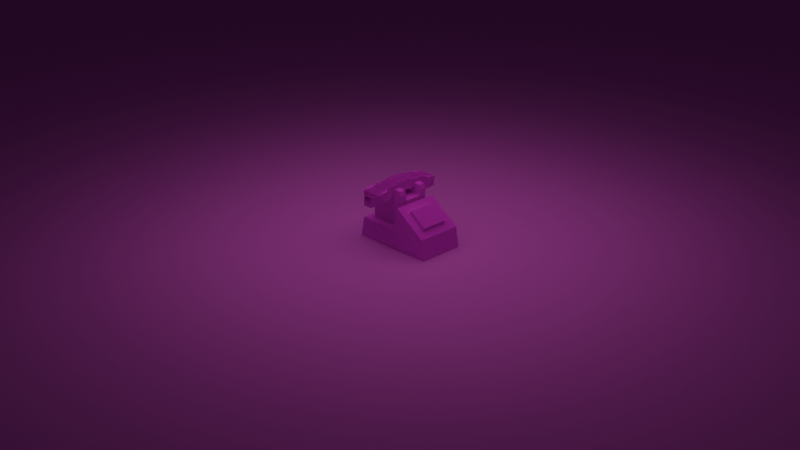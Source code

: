 # Source: phone.blend  (saved by Blender 4.3.34; exported with 4.5.12 LTS)
import bpy
from mathutils import Matrix  # noqa: F401  (used for matrix-valued properties, if any)

bpy.ops.wm.read_factory_settings(use_empty=True)
scene = bpy.context.scene
scene.name = 'Scene'

# ---- collections
col_collection = bpy.data.collections.new('Collection'); scene.collection.children.link(col_collection)
col_collection_2 = bpy.data.collections.new('Collection 2'); scene.collection.children.link(col_collection_2)
col_collection_2.hide_render = True

# ---- images (referenced by path relative to the original .blend; pixels are not part of the script)
import os
ASSET_DIR = os.environ.get("B2B_ASSET_DIR", "")  # directory of the original .blend (textures are referenced by path, not embedded)
HERE = os.path.dirname(os.path.abspath(__file__))  # packed textures are extracted next to this script under _unpacked/

def load_image(name, relpath, width, height, colorspace="sRGB"):
    """Load a texture the original file referenced (path relative to the .blend, or extracted next to this script)."""
    p = next((c for c in (os.path.join(HERE, relpath), os.path.join(ASSET_DIR, relpath)) if relpath and os.path.exists(c)), "")
    if p:
        img = bpy.data.images.load(p, check_existing=True)
        img.name = name
    else:  # same state as the original file: an image datablock whose file is absent (Cycles renders it pink)
        img = bpy.data.images.new(name, width, height)
        img.source = "FILE"
        img.filepath = "//" + (relpath or name)
    img.colorspace_settings.name = colorspace
    return img
img_phone_low_color_png = load_image('phone low color.png', 'assets/low res/phone low color.png', 1024, 1024, 'sRGB')
img_cemet_floor_png = load_image('cemet floor.png', 'assets/low res/cemet floor.png', 1024, 1024, 'sRGB')

# ---- materials (node trees are filled in below, after node groups)
mat_low_color = bpy.data.materials.new('low color')
mat_floor = bpy.data.materials.new('floor')

# ---- material node trees
mat_low_color.use_nodes = True; mat_low_color.node_tree.nodes.clear()
_N = mat_low_color.node_tree.nodes; _L = mat_low_color.node_tree.links
n0 = _N.new('ShaderNodeBsdfPrincipled'); n0.name = 'Principled BSDF'; n0.location = (10, 300)
n0.inputs[2].default_value = 1.0
n0.inputs[13].default_value = 0.0
n1 = _N.new('ShaderNodeOutputMaterial'); n1.name = 'Material Output'; n1.location = (300, 300)
n2 = _N.new('ShaderNodeTexImage'); n2.name = 'Image Texture'; n2.location = (-280, 275)
n2.image = img_phone_low_color_png
n2.interpolation = 'Closest'
_L.new(n0.outputs[0], n1.inputs[0])
_L.new(n2.outputs[0], n0.inputs[0])
n1.is_active_output = True
mat_floor.use_nodes = True; mat_floor.node_tree.nodes.clear()
_N = mat_floor.node_tree.nodes; _L = mat_floor.node_tree.links
n0 = _N.new('ShaderNodeBsdfPrincipled'); n0.name = 'Principled BSDF'; n0.location = (174, 308)
n0.inputs[2].default_value = 1.0
n0.inputs[13].default_value = 0.0
n1 = _N.new('ShaderNodeOutputMaterial'); n1.name = 'Material Output'; n1.location = (620, 279)
n2 = _N.new('ShaderNodeTexImage'); n2.name = 'Image Texture'; n2.location = (-433, 262)
n2.image = img_cemet_floor_png
n2.interpolation = 'Closest'
n3 = _N.new('ShaderNodeBrightContrast'); n3.name = 'Brightness/Contrast'; n3.location = (-115, 270)
n3.inputs[2].default_value = -0.2
_L.new(n0.outputs[0], n1.inputs[0])
_L.new(n3.outputs[0], n0.inputs[0])
_L.new(n2.outputs[0], n3.inputs[0])
n1.is_active_output = True

# ---- world
world_world = bpy.data.worlds.new('World'); scene.world = world_world
world_world.use_nodes = True; world_world.node_tree.nodes.clear()
_N = world_world.node_tree.nodes; _L = world_world.node_tree.links
n0 = _N.new('ShaderNodeOutputWorld'); n0.name = 'World Output'; n0.location = (300, 300)
n1 = _N.new('ShaderNodeBackground'); n1.name = 'Background'; n1.location = (10, 300)
n1.inputs[0].default_value = (0.05088, 0.05088, 0.05088, 1.0)
n1.inputs[1].default_value = 0.5
_L.new(n1.outputs[0], n0.inputs[0])
n0.is_active_output = True
world_world.color = (0.05088, 0.05088, 0.05088)
world_world.sun_shadow_jitter_overblur = 0.0

# ---- cameras
cam_camera = bpy.data.cameras.new('Camera')
cam_camera.clip_end = 100.0
cam_camera.ortho_scale = 7.314

# ---- lights
light_area_001 = bpy.data.lights.new('Area.001', 'AREA')
light_area_001.color = (1.0, 0.9116, 0.7796)
light_area_001.size = 2.52
light_area_001.size_y = 1.0
light_area_002 = bpy.data.lights.new('Area.002', 'SPOT')
light_area_002.color = (1.0, 0.7671, 0.4196)
light_area_002.energy = 25.0

# ---- meshes
me_cube_001 = bpy.data.meshes.new('Cube.001')
me_cube_001.from_pydata([(-1.0, -1.0, -1.0), (-1.0, -1.0, 1.0), (-1.0, 1.0, -1.0), (-1.0, 1.0, 1.0), (1.0, -1.0, -1.0), (1.0, -0.6367, 0.8077), (1.0, 1.0, -1.0), (1.0, 0.6725, 0.808), (-1.0, -0.7706, 0.5155), (-1.0, 0.7662, 0.5155), (1.0, 0.7662, 0.5155), (1.0, -0.7706, 0.5155), (-0.216, 1.0, 0.245), (0.216, 1.0, 0.245), (0.2419, -1.0, 0.2719), (-0.2419, -1.0, 0.2719), (-1.0, -1.0, 0.6312), (-1.0, 1.0, 0.6312), (1.0, 0.6725, 0.7168), (1.0, -0.6367, 0.7223), (-0.216, 1.0, 0.03416), (0.216, 1.0, 0.03416), (0.2419, -1.0, 0.09743), (-0.2419, -1.0, 0.09743), (-1.0, 1.0, 0.3356), (1.0, 1.0, 0.3356), (-1.0, 1.0, -0.1981), (1.0, 1.0, -0.1981), (-0.216, 1.657, 0.245), (0.216, 1.657, 0.245), (-0.216, 1.657, 0.03416), (0.216, 1.657, 0.03416), (-1.0, -1.0, -0.1981), (-1.0, -1.0, 0.3356), (1.0, -1.0, 0.3356), (1.0, -1.0, -0.1981), (-0.2419, -1.549, 0.09743), (-0.2419, -1.549, 0.2719), (0.2419, -1.549, 0.2719), (0.2419, -1.549, 0.09743), (-1.0, 0.3259, -1.0), (-1.0, 0.3259, 1.0), (1.0, 0.3259, -1.0), (1.0, 0.4025, 0.808), (1.0, 0.2483, 0.5155), (-1.0, 0.2483, 0.5155), (-1.0, 0.3259, 0.3356), (1.0, 0.3259, 0.3356), (1.0, 0.4025, 0.7168), (-1.0, 0.3259, 0.6312), (1.0, 0.3259, -0.1981), (-1.0, 0.3259, -0.1981), (-1.0, -0.3167, -1.0), (1.0, -0.3986, 0.8077), (1.0, -0.2455, 0.5155), (1.0, -0.3167, 0.3356), (1.0, -0.3986, 0.7223), (1.0, -0.3167, -0.1981), (-1.0, -0.3167, 1.0), (1.0, -0.3167, -1.0), (-1.0, -0.2455, 0.5155), (-1.0, -0.3167, 0.3356), (-1.0, -0.3167, 0.6312), (-1.0, -0.3167, -0.1981), (1.0, -0.3167, -0.5869), (1.0, 0.3259, -0.5869), (-1.0, 0.3259, -0.5869), (-1.0, -0.3167, -0.5869), (1.0, -0.1758, 0.7616), (1.0, -1.0, 1.0), (1.0, -1.0, 0.6312), (1.0, -0.1758, 0.6746), (1.058, -0.3986, 0.8077), (1.058, -0.6367, 0.8077), (1.058, -0.6367, 0.7223), (1.058, -0.3986, 0.7223), (1.0, 1.0, 1.0), (1.0, 1.0, 0.6312), (1.0, 0.185, 0.775), (1.0, 0.185, 0.688), (1.052, 0.6725, 0.808), (1.052, 0.6725, 0.7168), (1.052, 0.4025, 0.808), (1.052, 0.4025, 0.7168), (1.0, 0.3259, 1.0), (1.0, 0.3259, 0.6312), (1.0, -0.3167, 1.0), (1.0, -0.3167, 0.6312), (1.202, 0.185, 0.775), (1.202, 0.185, 0.688), (1.202, -0.1758, 0.7616), (1.202, -0.1758, 0.6746), (-1.0, -0.03433, 1.0), (-1.0, -0.02856, 0.5155), (-1.0, -0.03433, 0.3356), (-1.0, -0.03433, 0.6312), (-1.0, -0.03433, -0.1981), (1.0, -0.03433, 1.0), (1.0, -0.02856, 0.5155), (1.0, -0.03433, 0.3356), (1.0, -0.03433, 0.6312), (1.0, -0.03433, -0.1981), (1.0, -0.03433, -0.5869), (-1.0, -0.03433, -0.5869), (1.0, -0.01725, 0.7309), (1.0, -0.01725, 0.6439), (1.202, -0.01725, 0.7309), (1.202, -0.01725, 0.6439)], [], [(49, 41, 3, 17), (17, 3, 76, 77), (56, 53, 72, 75), (70, 69, 1, 16), (52, 59, 4, 0), (86, 58, 1, 69), (34, 11, 8, 33), (55, 54, 11, 34), (24, 9, 10, 25), (46, 45, 9, 24), (51, 46, 24, 26), (21, 20, 30, 31), (57, 55, 34, 35), (22, 14, 38, 39), (11, 70, 16, 8), (54, 87, 70, 11), (9, 17, 77, 10), (45, 49, 17, 9), (4, 35, 32, 0), (59, 57, 35, 4), (2, 26, 27, 6), (40, 51, 26, 2), (13, 12, 24, 25), (12, 20, 26, 24), (21, 13, 25, 27), (20, 21, 27, 26), (30, 28, 29, 31), (20, 12, 28, 30), (13, 21, 31, 29), (12, 13, 29, 28), (23, 15, 33, 32), (15, 14, 34, 33), (14, 22, 35, 34), (22, 23, 32, 35), (39, 38, 37, 36), (15, 23, 36, 37), (23, 22, 39, 36), (14, 15, 37, 38), (96, 51, 66, 103), (6, 27, 50, 42), (93, 95, 49, 45), (10, 77, 85, 44), (27, 25, 47, 50), (96, 94, 46, 51), (94, 93, 45, 46), (25, 10, 44, 47), (76, 3, 41, 84), (2, 6, 42, 40), (18, 7, 80, 81), (95, 92, 41, 49), (16, 1, 58, 62), (33, 8, 60, 61), (32, 33, 61, 63), (8, 16, 62, 60), (0, 32, 63, 52), (98, 100, 87, 54), (101, 99, 55, 57), (99, 98, 54, 55), (97, 92, 58, 86), (40, 42, 65, 66), (105, 79, 89, 107), (103, 102, 64, 67), (59, 52, 67, 64), (101, 57, 64, 102), (5, 53, 86, 69), (19, 5, 69, 70), (56, 19, 70, 87), (53, 56, 87, 86), (75, 72, 73, 74), (5, 19, 74, 73), (19, 56, 75, 74), (53, 5, 73, 72), (7, 18, 77, 76), (43, 7, 76, 84), (18, 48, 85, 77), (48, 43, 84, 85), (81, 80, 82, 83), (43, 48, 83, 82), (7, 43, 82, 80), (48, 18, 81, 83), (78, 79, 85, 84), (104, 78, 84, 97), (105, 71, 87, 100), (71, 68, 86, 87), (107, 106, 90, 91), (79, 78, 88, 89), (68, 71, 91, 90), (104, 68, 90, 106), (78, 104, 106, 88), (89, 88, 106, 107), (79, 105, 100, 85), (68, 104, 97, 86), (50, 101, 102, 65), (66, 65, 102, 103), (71, 105, 107, 91), (84, 41, 92, 97), (47, 44, 98, 99), (50, 47, 99, 101), (44, 85, 100, 98), (62, 58, 92, 95), (61, 60, 93, 94), (63, 61, 94, 96), (60, 62, 95, 93), (63, 96, 103, 67)])
_uv = me_cube_001.uv_layers.new(name='UVMap')
_uv.uv.foreach_set('vector', [0.5789, 0.1657, 0.625, 0.1657, 0.625, 0.25, 0.5789, 0.25, 0.5789, 0.25, 0.625, 0.25, 0.625, 0.5, 0.5789, 0.5, 0.597, 0.6827, 0.6069, 0.6827, 0.6069, 0.6827, 0.597, 0.6827, 0.5789, 0.75, 0.625, 0.75, 0.625, 1.0, 0.5789, 1.0, 0.125, 0.6646, 0.375, 0.6646, 0.375, 0.75, 0.125, 0.75, 0.625, 0.6646, 0.875, 0.6646, 0.875, 0.75, 0.625, 0.75, 0.542, 0.75, 0.5644, 0.75, 0.5644, 1.0, 0.542, 1.0, 0.542, 0.6646, 0.5644, 0.6646, 0.5644, 0.75, 0.542, 0.75, 0.542, 0.25, 0.5644, 0.25, 0.5644, 0.5, 0.542, 0.5, 0.542, 0.1657, 0.5644, 0.1657, 0.5644, 0.25, 0.542, 0.25, 0.4752, 0.1657, 0.542, 0.1657, 0.542, 0.25, 0.4752, 0.25, 0.4954, 0.4798, 0.4954, 0.2702, 0.4954, 0.2702, 0.4954, 0.4798, 0.4752, 0.6646, 0.542, 0.6646, 0.542, 0.75, 0.4752, 0.75, 0.4977, 0.7725, 0.5195, 0.7725, 0.5195, 0.7725, 0.4977, 0.7725, 0.5644, 0.75, 0.5789, 0.75, 0.5789, 1.0, 0.5644, 1.0, 0.5644, 0.6646, 0.5789, 0.6646, 0.5789, 0.75, 0.5644, 0.75, 0.5644, 0.25, 0.5789, 0.25, 0.5789, 0.5, 0.5644, 0.5, 0.5644, 0.1657, 0.5789, 0.1657, 0.5789, 0.25, 0.5644, 0.25, 0.375, 0.75, 0.4752, 0.75, 0.4752, 1.0, 0.375, 1.0, 0.375, 0.6646, 0.4752, 0.6646, 0.4752, 0.75, 0.375, 0.75, 0.375, 0.25, 0.4752, 0.25, 0.4752, 0.5, 0.375, 0.5, 0.375, 0.1657, 0.4752, 0.1657, 0.4752, 0.25, 0.375, 0.25, 0.5218, 0.4798, 0.5218, 0.2702, 0.542, 0.25, 0.542, 0.5, 0.5218, 0.2702, 0.4954, 0.2702, 0.4752, 0.25, 0.542, 0.25, 0.4954, 0.4798, 0.5218, 0.4798, 0.542, 0.5, 0.4752, 0.5, 0.4954, 0.2702, 0.4954, 0.4798, 0.4752, 0.5, 0.4752, 0.25, 0.4954, 0.2702, 0.5218, 0.2702, 0.5218, 0.4798, 0.4954, 0.4798, 0.4954, 0.2702, 0.5218, 0.2702, 0.5218, 0.2702, 0.4954, 0.2702, 0.5218, 0.4798, 0.4954, 0.4798, 0.4954, 0.4798, 0.5218, 0.4798, 0.5218, 0.2702, 0.5218, 0.4798, 0.5218, 0.4798, 0.5218, 0.2702, 0.4977, 0.9775, 0.5195, 0.9775, 0.542, 1.0, 0.4752, 1.0, 0.5195, 0.9775, 0.5195, 0.7725, 0.542, 0.75, 0.542, 1.0, 0.5195, 0.7725, 0.4977, 0.7725, 0.4752, 0.75, 0.542, 0.75, 0.4977, 0.7725, 0.4977, 0.9775, 0.4752, 1.0, 0.4752, 0.75, 0.4977, 0.7725, 0.5195, 0.7725, 0.5195, 0.9775, 0.4977, 0.9775, 0.5195, 0.9775, 0.4977, 0.9775, 0.4977, 0.9775, 0.5195, 0.9775, 0.4977, 0.9775, 0.4977, 0.7725, 0.4977, 0.7725, 0.4977, 0.9775, 0.5195, 0.7725, 0.5195, 0.9775, 0.5195, 0.9775, 0.5195, 0.7725, 0.4752, 0.1207, 0.4752, 0.1657, 0.125, 0.5843, 0.125, 0.6293, 0.375, 0.5, 0.4752, 0.5, 0.4752, 0.5843, 0.375, 0.5843, 0.5644, 0.1207, 0.5789, 0.1207, 0.5789, 0.1657, 0.5644, 0.1657, 0.5644, 0.5, 0.5789, 0.5, 0.5789, 0.5843, 0.5644, 0.5843, 0.4752, 0.5, 0.542, 0.5, 0.542, 0.5843, 0.4752, 0.5843, 0.4752, 0.1207, 0.542, 0.1207, 0.542, 0.1657, 0.4752, 0.1657, 0.542, 0.1207, 0.5644, 0.1207, 0.5644, 0.1657, 0.542, 0.1657, 0.542, 0.5, 0.5644, 0.5, 0.5644, 0.5843, 0.542, 0.5843, 0.625, 0.5, 0.875, 0.5, 0.875, 0.5843, 0.625, 0.5843, 0.125, 0.5, 0.375, 0.5, 0.375, 0.5843, 0.125, 0.5843, 0.5939, 0.515, 0.61, 0.515, 0.61, 0.515, 0.5939, 0.515, 0.5789, 0.1207, 0.625, 0.1207, 0.625, 0.1657, 0.5789, 0.1657, 0.5789, 0.0, 0.625, 0.0, 0.625, 0.08541, 0.5789, 0.08541, 0.542, 0.0, 0.5644, 0.0, 0.5644, 0.08541, 0.542, 0.08541, 0.4752, 0.0, 0.542, 0.0, 0.542, 0.08541, 0.4752, 0.08541, 0.5644, 0.0, 0.5789, 0.0, 0.5789, 0.08541, 0.5644, 0.08541, 0.375, 0.0, 0.4752, 0.0, 0.4752, 0.08541, 0.375, 0.08541, 0.5644, 0.6293, 0.5789, 0.6293, 0.5789, 0.6646, 0.5644, 0.6646, 0.4752, 0.6293, 0.542, 0.6293, 0.542, 0.6646, 0.4752, 0.6646, 0.542, 0.6293, 0.5644, 0.6293, 0.5644, 0.6646, 0.542, 0.6646, 0.625, 0.6293, 0.875, 0.6293, 0.875, 0.6646, 0.625, 0.6646, 0.125, 0.5843, 0.375, 0.5843, 0.375, 0.5843, 0.125, 0.5843, 0.5965, 0.6272, 0.5965, 0.6019, 0.5965, 0.6019, 0.5965, 0.6272, 0.125, 0.6293, 0.375, 0.6293, 0.375, 0.6646, 0.125, 0.6646, 0.375, 0.6646, 0.125, 0.6646, 0.125, 0.6646, 0.375, 0.6646, 0.4752, 0.6293, 0.4752, 0.6646, 0.375, 0.6646, 0.375, 0.6293, 0.6069, 0.7319, 0.6069, 0.6827, 0.625, 0.6646, 0.625, 0.75, 0.597, 0.7319, 0.6069, 0.7319, 0.625, 0.75, 0.5789, 0.75, 0.597, 0.6827, 0.597, 0.7319, 0.5789, 0.75, 0.5789, 0.6646, 0.6069, 0.6827, 0.597, 0.6827, 0.5789, 0.6646, 0.625, 0.6646, 0.597, 0.6827, 0.6069, 0.6827, 0.6069, 0.7319, 0.597, 0.7319, 0.6069, 0.7319, 0.597, 0.7319, 0.597, 0.7319, 0.6069, 0.7319, 0.597, 0.7319, 0.597, 0.6827, 0.597, 0.6827, 0.597, 0.7319, 0.6069, 0.6827, 0.6069, 0.7319, 0.6069, 0.7319, 0.6069, 0.6827, 0.61, 0.515, 0.5939, 0.515, 0.5789, 0.5, 0.625, 0.5, 0.61, 0.5693, 0.61, 0.515, 0.625, 0.5, 0.625, 0.5843, 0.5939, 0.515, 0.5939, 0.5693, 0.5789, 0.5843, 0.5789, 0.5, 0.5939, 0.5693, 0.61, 0.5693, 0.625, 0.5843, 0.5789, 0.5843, 0.5939, 0.515, 0.61, 0.515, 0.61, 0.5693, 0.5939, 0.5693, 0.61, 0.5693, 0.5939, 0.5693, 0.5939, 0.5693, 0.61, 0.5693, 0.61, 0.515, 0.61, 0.5693, 0.61, 0.5693, 0.61, 0.515, 0.5939, 0.5693, 0.5939, 0.515, 0.5939, 0.515, 0.5939, 0.5693, 0.6074, 0.6019, 0.5965, 0.6019, 0.5789, 0.5843, 0.625, 0.5843, 0.6074, 0.6272, 0.6074, 0.6019, 0.625, 0.5843, 0.625, 0.6293, 0.5965, 0.6272, 0.5965, 0.647, 0.5789, 0.6646, 0.5789, 0.6293, 0.5965, 0.647, 0.6074, 0.647, 0.625, 0.6646, 0.5789, 0.6646, 0.5965, 0.6272, 0.6074, 0.6272, 0.6074, 0.647, 0.5965, 0.647, 0.5965, 0.6019, 0.6074, 0.6019, 0.6074, 0.6019, 0.5965, 0.6019, 0.6074, 0.647, 0.5965, 0.647, 0.5965, 0.647, 0.6074, 0.647, 0.6074, 0.6272, 0.6074, 0.647, 0.6074, 0.647, 0.6074, 0.6272, 0.6074, 0.6019, 0.6074, 0.6272, 0.6074, 0.6272, 0.6074, 0.6019, 0.5965, 0.6019, 0.6074, 0.6019, 0.6074, 0.6272, 0.5965, 0.6272, 0.5965, 0.6019, 0.5965, 0.6272, 0.5789, 0.6293, 0.5789, 0.5843, 0.6074, 0.647, 0.6074, 0.6272, 0.625, 0.6293, 0.625, 0.6646, 0.4752, 0.5843, 0.4752, 0.6293, 0.375, 0.6293, 0.375, 0.5843, 0.125, 0.5843, 0.375, 0.5843, 0.375, 0.6293, 0.125, 0.6293, 0.5965, 0.647, 0.5965, 0.6272, 0.5965, 0.6272, 0.5965, 0.647, 0.625, 0.5843, 0.875, 0.5843, 0.875, 0.6293, 0.625, 0.6293, 0.542, 0.5843, 0.5644, 0.5843, 0.5644, 0.6293, 0.542, 0.6293, 0.4752, 0.5843, 0.542, 0.5843, 0.542, 0.6293, 0.4752, 0.6293, 0.5644, 0.5843, 0.5789, 0.5843, 0.5789, 0.6293, 0.5644, 0.6293, 0.5789, 0.08541, 0.625, 0.08541, 0.625, 0.1207, 0.5789, 0.1207, 0.542, 0.08541, 0.5644, 0.08541, 0.5644, 0.1207, 0.542, 0.1207, 0.4752, 0.08541, 0.542, 0.08541, 0.542, 0.1207, 0.4752, 0.1207, 0.5644, 0.08541, 0.5789, 0.08541, 0.5789, 0.1207, 0.5644, 0.1207, 0.4752, 0.08541, 0.4752, 0.1207, 0.125, 0.6293, 0.125, 0.6646])
me_cube_001.update()
me_cube = bpy.data.meshes.new('Cube')
me_cube.from_pydata([(-0.04443, 0.2401, -0.05287), (-0.06374, 0.2401, 0.01732), (0.04444, 0.2401, -0.05287), (0.06375, 0.2401, 0.01732), (-0.05811, 0.0, -0.00903), (-0.05811, 0.0, 0.05231), (0.05812, 0.0, -0.00903), (0.05812, 0.0, 0.05231), (-0.04947, 0.1518, 0.03548), (0.04948, 0.1518, -0.05173), (-0.04947, 0.1518, -0.05173), (0.04948, 0.1518, 0.03548), (-0.07144, 0.1758, 0.02857), (0.04811, 0.1758, -0.04293), (-0.07144, 0.1758, -0.04293), (0.04811, 0.1758, 0.02857), (-0.02911, 0.2683, -0.06028), (0.02912, 0.2683, -0.06028), (-0.05162, 0.1141, -0.0219), (0.05163, 0.1141, 0.03966), (-0.05162, 0.1141, 0.03966), (0.05163, 0.1141, -0.0219), (-0.02911, 0.2683, -0.0318), (-0.0336, 0.26, -0.002334), (0.02912, 0.2683, -0.0318), (0.03361, 0.26, -0.002334), (0.04443, 0.2401, -0.05287), (0.06374, 0.2401, 0.01732), (-0.04444, 0.2401, -0.05287), (-0.06375, 0.2401, 0.01732), (0.05811, 0.0, -0.00903), (0.05811, 0.0, 0.05231), (-0.05812, 0.0, -0.00903), (-0.05812, 0.0, 0.05231), (0.04947, 0.1518, 0.03548), (-0.04948, 0.1518, -0.05173), (0.04947, 0.1518, -0.05173), (-0.04948, 0.1518, 0.03548), (0.07144, 0.1758, 0.02857), (-0.04811, 0.1758, -0.04293), (0.07144, 0.1758, -0.04293), (-0.04811, 0.1758, 0.02857), (0.02911, 0.2683, -0.06028), (-0.02912, 0.2683, -0.06028), (0.05162, 0.1141, -0.0219), (-0.05163, 0.1141, 0.03966), (0.05162, 0.1141, 0.03966), (-0.05163, 0.1141, -0.0219), (0.02911, 0.2683, -0.0318), (0.0336, 0.26, -0.002334), (-0.02912, 0.2683, -0.0318), (-0.03361, 0.26, -0.002334), (-0.04443, -0.2401, -0.05287), (-0.06374, -0.2401, 0.01732), (0.04444, -0.2401, -0.05287), (0.06375, -0.2401, 0.01732), (-0.04947, -0.1518, 0.03548), (0.04948, -0.1518, -0.05173), (-0.04947, -0.1518, -0.05173), (0.04948, -0.1518, 0.03548), (-0.07144, -0.1758, 0.02857), (0.04811, -0.1758, -0.04293), (-0.07144, -0.1758, -0.04293), (0.04811, -0.1758, 0.02857), (-0.02911, -0.2683, -0.06028), (0.02912, -0.2683, -0.06028), (-0.05162, -0.1141, -0.0219), (0.05163, -0.1141, 0.03966), (-0.05162, -0.1141, 0.03966), (0.05163, -0.1141, -0.0219), (-0.02911, -0.2683, -0.0318), (-0.0336, -0.26, -0.002334), (0.02912, -0.2683, -0.0318), (0.03361, -0.26, -0.002334), (0.04443, -0.2401, -0.05287), (0.06374, -0.2401, 0.01732), (-0.04444, -0.2401, -0.05287), (-0.06375, -0.2401, 0.01732), (0.04947, -0.1518, 0.03548), (-0.04948, -0.1518, -0.05173), (0.04947, -0.1518, -0.05173), (-0.04948, -0.1518, 0.03548), (0.07144, -0.1758, 0.02857), (-0.04811, -0.1758, -0.04293), (0.07144, -0.1758, -0.04293), (-0.04811, -0.1758, 0.02857), (0.02911, -0.2683, -0.06028), (-0.02912, -0.2683, -0.06028), (0.05162, -0.1141, -0.0219), (-0.05163, -0.1141, 0.03966), (0.05162, -0.1141, 0.03966), (-0.05163, -0.1141, -0.0219), (0.02911, -0.2683, -0.0318), (0.0336, -0.26, -0.002334), (-0.02912, -0.2683, -0.0318), (-0.03361, -0.26, -0.002334), (0.0, 0.0, -0.2516), (0.0, 0.1025, -0.2516), (0.0, 0.1025, -0.04843), (0.1152, 0.0, -0.2516), (0.1152, 0.0, -0.04843), (0.1152, 0.1025, -0.2516), (0.1152, 0.1025, -0.04843), (0.0, 0.05924, -0.2516), (0.0, 0.05924, -0.04843), (0.1152, 0.05924, -0.2516), (0.1152, 0.05924, -0.04843), (0.0, 0.05924, -0.02411), (0.0, 0.1025, -0.02411), (0.1152, 0.1025, -0.02411), (0.1152, 0.05924, -0.02411), (0.06276, 0.1025, -0.2516), (0.06276, 0.0, -0.2516), (0.06276, 0.1025, -0.04843), (0.06276, 0.05924, -0.04843), (0.06276, 0.05924, -0.2516), (0.06276, 0.1025, -0.02411), (0.06276, 0.05924, -0.02411), (0.06276, 0.1025, 0.02145), (0.06276, 0.05924, 0.02145), (0.07192, 0.1025, 0.02145), (0.1152, 0.1025, -0.01009), (0.1025, 0.1025, 0.01514), (0.1152, 0.05924, -0.01009), (0.07192, 0.05924, 0.02145), (0.1025, 0.05924, 0.01514), (-0.1152, 0.0, -0.2516), (-0.1152, 0.0, -0.04843), (-0.1152, 0.1025, -0.2516), (-0.1152, 0.1025, -0.04843), (-0.1152, 0.05924, -0.2516), (-0.1152, 0.05924, -0.04843), (-0.1152, 0.1025, -0.02411), (-0.1152, 0.05924, -0.02411), (-0.06276, 0.1025, -0.2516), (-0.06276, 0.0, -0.2516), (-0.06276, 0.1025, -0.04843), (-0.06276, 0.05924, -0.04843), (-0.06276, 0.05924, -0.2516), (-0.06276, 0.1025, -0.02411), (-0.06276, 0.05924, -0.02411), (-0.06276, 0.1025, 0.02145), (-0.06276, 0.05924, 0.02145), (-0.07192, 0.1025, 0.02145), (-0.1152, 0.1025, -0.01009), (-0.1025, 0.1025, 0.01514), (-0.1152, 0.05924, -0.01009), (-0.07192, 0.05924, 0.02145), (-0.1025, 0.05924, 0.01514), (0.0, -0.1025, -0.2516), (0.0, -0.1025, -0.04843), (0.1152, -0.1025, -0.2516), (0.1152, -0.1025, -0.04843), (0.0, -0.05924, -0.2516), (0.0, -0.05924, -0.04843), (0.1152, -0.05924, -0.2516), (0.1152, -0.05924, -0.04843), (0.0, -0.05924, -0.02411), (0.0, -0.1025, -0.02411), (0.1152, -0.1025, -0.02411), (0.1152, -0.05924, -0.02411), (0.06276, -0.1025, -0.2516), (0.06276, -0.1025, -0.04843), (0.06276, -0.05924, -0.04843), (0.06276, -0.05924, -0.2516), (0.06276, -0.1025, -0.02411), (0.06276, -0.05924, -0.02411), (0.06276, -0.1025, 0.02145), (0.06276, -0.05924, 0.02145), (0.07192, -0.1025, 0.02145), (0.1152, -0.1025, -0.01009), (0.1025, -0.1025, 0.01514), (0.1152, -0.05924, -0.01009), (0.07192, -0.05924, 0.02145), (0.1025, -0.05924, 0.01514), (-0.1152, -0.1025, -0.2516), (-0.1152, -0.1025, -0.04843), (-0.1152, -0.05924, -0.2516), (-0.1152, -0.05924, -0.04843), (-0.1152, -0.1025, -0.02411), (-0.1152, -0.05924, -0.02411), (-0.06276, -0.1025, -0.2516), (-0.06276, -0.1025, -0.04843), (-0.06276, -0.05924, -0.04843), (-0.06276, -0.05924, -0.2516), (-0.06276, -0.1025, -0.02411), (-0.06276, -0.05924, -0.02411), (-0.06276, -0.1025, 0.02145), (-0.06276, -0.05924, 0.02145), (-0.07192, -0.1025, 0.02145), (-0.1152, -0.1025, -0.01009), (-0.1025, -0.1025, 0.01514), (-0.1152, -0.05924, -0.01009), (-0.07192, -0.05924, 0.02145), (-0.1025, -0.05924, 0.01514), (-0.1877, -0.1488, -0.339), (-0.1619, -0.1488, -0.2118), (-0.1877, 0.1488, -0.339), (-0.1619, 0.1488, -0.2118), (0.3544, -0.1488, -0.339), (0.2857, -0.09193, -0.1797), (0.3544, 0.1488, -0.339), (0.2857, 0.09193, -0.1797), (0.1173, 0.1569, -0.339), (0.09708, 0.1569, -0.2118), (0.1173, -0.1569, -0.339), (0.09708, -0.1569, -0.2118), (0.1782, 0.09193, -0.09796), (0.1782, -0.09193, -0.09796), (0.3335, 0.1488, -0.2118), (0.3335, -0.1488, -0.2118), (0.1304, 0.1488, -0.06581), (0.1304, -0.1488, -0.06581), (0.2991, 0.09193, -0.162), (0.2991, -0.09193, -0.162), (0.1916, 0.09193, -0.08034), (0.1916, -0.09193, -0.08034), (0.0, 0.0, -0.04843), (0.1152, 0.0, -0.04843), (0.0, 0.05924, -0.04843), (0.1152, 0.05924, -0.04843), (0.06276, 0.0, -0.04843), (0.06276, 0.05924, -0.04843), (-0.1152, 0.0, -0.04843), (-0.1152, 0.05924, -0.04843), (-0.06276, 0.0, -0.04843), (-0.06276, 0.05924, -0.04843), (0.0, -0.05924, -0.04843), (0.1152, -0.05924, -0.04843), (0.06276, -0.05924, -0.04843), (-0.1152, -0.05924, -0.04843), (-0.06276, -0.05924, -0.04843)], [], [(14, 12, 1, 0), (19, 20, 5, 7), (18, 21, 6, 4), (21, 19, 7, 6), (13, 15, 11, 9), (14, 13, 9, 10), (15, 12, 8, 11), (18, 20, 8, 10), (3, 1, 12, 15), (0, 2, 13, 14), (2, 3, 15, 13), (10, 8, 12, 14), (2, 0, 16, 17), (1, 3, 25, 23), (4, 5, 20, 18), (9, 11, 19, 21), (10, 9, 21, 18), (11, 8, 20, 19), (16, 22, 24, 17), (1, 23, 22, 16, 0), (40, 26, 27, 38), (45, 33, 31, 46), (44, 30, 32, 47), (47, 32, 33, 45), (39, 35, 37, 41), (40, 36, 35, 39), (41, 37, 34, 38), (44, 36, 34, 46), (29, 41, 38, 27), (26, 40, 39, 28), (28, 39, 41, 29), (36, 40, 38, 34), (28, 43, 42, 26), (27, 49, 51, 29), (30, 44, 46, 31), (35, 47, 45, 37), (36, 44, 47, 35), (37, 45, 46, 34), (49, 48, 50, 51), (27, 26, 42, 48, 49), (62, 52, 53, 60), (67, 7, 5, 68), (66, 4, 6, 69), (69, 6, 7, 67), (61, 57, 59, 63), (62, 58, 57, 61), (63, 59, 56, 60), (66, 58, 56, 68), (55, 63, 60, 53), (52, 62, 61, 54), (54, 61, 63, 55), (58, 62, 60, 56), (54, 65, 64, 52), (53, 71, 73, 55), (4, 66, 68, 5), (57, 69, 67, 59), (58, 66, 69, 57), (59, 67, 68, 56), (71, 70, 72, 73), (64, 65, 72, 70), (53, 52, 64, 70, 71), (84, 82, 75, 74), (89, 90, 31, 33), (88, 91, 32, 30), (91, 89, 33, 32), (83, 85, 81, 79), (84, 83, 79, 80), (85, 82, 78, 81), (88, 90, 78, 80), (77, 75, 82, 85), (74, 76, 83, 84), (76, 77, 85, 83), (80, 78, 82, 84), (76, 74, 86, 87), (75, 77, 95, 93), (30, 31, 90, 88), (79, 81, 89, 91), (80, 79, 91, 88), (81, 78, 90, 89), (93, 95, 94, 92), (75, 93, 92, 86, 74), (105, 106, 100, 99), (115, 111, 101, 105), (111, 113, 102, 101), (114, 106, 110, 117), (112, 115, 105, 99), (101, 102, 106, 105), (117, 110, 123, 125, 124, 119), (113, 98, 108, 116), (106, 102, 109, 110), (102, 113, 116, 109), (107, 117, 116, 108), (96, 103, 115, 112), (104, 114, 117, 107), (97, 98, 113, 111), (103, 97, 111, 115), (110, 109, 121, 123), (116, 117, 119, 118), (109, 116, 118, 120, 122, 121), (120, 124, 125, 122), (122, 125, 123, 121), (119, 124, 120, 118), (130, 126, 127, 131), (138, 130, 128, 134), (134, 128, 129, 136), (137, 140, 133, 131), (135, 126, 130, 138), (128, 130, 131, 129), (140, 142, 147, 148, 146, 133), (136, 139, 108, 98), (131, 133, 132, 129), (129, 132, 139, 136), (107, 108, 139, 140), (96, 135, 138, 103), (104, 107, 140, 137), (97, 134, 136, 98), (103, 138, 134, 97), (133, 146, 144, 132), (139, 141, 142, 140), (132, 144, 145, 143, 141, 139), (143, 145, 148, 147), (145, 144, 146, 148), (142, 141, 143, 147), (155, 99, 100, 156), (164, 155, 151, 161), (161, 151, 152, 162), (163, 166, 160, 156), (112, 99, 155, 164), (151, 155, 156, 152), (166, 168, 173, 174, 172, 160), (162, 165, 158, 150), (156, 160, 159, 152), (152, 159, 165, 162), (157, 158, 165, 166), (96, 112, 164, 153), (154, 157, 166, 163), (149, 161, 162, 150), (153, 164, 161, 149), (160, 172, 170, 159), (165, 167, 168, 166), (159, 170, 171, 169, 167, 165), (169, 171, 174, 173), (171, 170, 172, 174), (168, 167, 169, 173), (177, 178, 127, 126), (184, 181, 175, 177), (181, 182, 176, 175), (183, 178, 180, 186), (135, 184, 177, 126), (175, 176, 178, 177), (186, 180, 192, 194, 193, 188), (182, 150, 158, 185), (178, 176, 179, 180), (176, 182, 185, 179), (157, 186, 185, 158), (96, 153, 184, 135), (154, 183, 186, 157), (149, 150, 182, 181), (153, 149, 181, 184), (180, 179, 190, 192), (185, 186, 188, 187), (179, 185, 187, 189, 191, 190), (189, 193, 194, 191), (191, 194, 192, 190), (188, 193, 189, 187), (195, 196, 198, 197), (203, 204, 209, 201), (201, 209, 210, 199), (205, 206, 196, 195), (203, 201, 199, 205), (204, 198, 196, 206), (209, 204, 206, 210), (197, 203, 205, 195), (199, 210, 206, 205), (197, 198, 204, 203), (206, 204, 211, 212), (200, 208, 216, 214), (211, 204, 209), (212, 210, 206), (200, 202, 209, 210), (207, 208, 212, 211), (202, 207, 211, 209), (208, 200, 210, 212), (213, 214, 216, 215), (208, 207, 215, 216), (207, 202, 213, 215), (202, 200, 214, 213), (221, 218, 220, 222), (217, 221, 222, 219), (225, 226, 224, 223), (217, 219, 226, 225), (221, 229, 228, 218), (217, 227, 229, 221), (225, 223, 230, 231), (217, 225, 231, 227)])
_uv = me_cube.uv_layers.new(name='UVMap')
_uv.uv.foreach_set('vector', [0.9045, 0.8993, 0.9045, 0.956, 0.9555, 0.9471, 0.9555, 0.8914, 0.8418, 0.7177, 0.8418, 0.8093, 0.7406, 0.8151, 0.7406, 0.712, 0.8418, 0.8093, 0.8418, 0.7177, 0.7406, 0.712, 0.7406, 0.8151, 0.8556, 0.916, 0.8556, 0.9648, 0.7651, 0.9748, 0.7651, 0.9262, 0.9045, 0.8993, 0.9045, 0.956, 0.8855, 0.9615, 0.8855, 0.8923, 0.8966, 0.8269, 0.8966, 0.7209, 0.8753, 0.7196, 0.8753, 0.8074, 0.8966, 0.7209, 0.8966, 0.8269, 0.8753, 0.8074, 0.8753, 0.7196, 0.8556, 0.916, 0.8556, 0.9648, 0.8855, 0.9615, 0.8855, 0.8923, 0.9536, 0.707, 0.9536, 0.8201, 0.8966, 0.8269, 0.8966, 0.7209, 0.9536, 0.803, 0.9536, 0.7241, 0.8966, 0.7209, 0.8966, 0.8269, 0.9555, 0.8914, 0.9555, 0.9471, 0.9045, 0.956, 0.9045, 0.8993, 0.8855, 0.8923, 0.8855, 0.9615, 0.9045, 0.956, 0.9045, 0.8993, 0.9536, 0.7241, 0.9536, 0.803, 0.9786, 0.7894, 0.9786, 0.7377, 0.9536, 0.8201, 0.9536, 0.707, 0.9713, 0.7337, 0.9713, 0.7933, 0.7651, 0.9262, 0.7651, 0.9748, 0.8556, 0.9648, 0.8556, 0.916, 0.8855, 0.8923, 0.8855, 0.9615, 0.8556, 0.9648, 0.8556, 0.916, 0.8753, 0.8074, 0.8753, 0.7196, 0.8418, 0.7177, 0.8418, 0.8093, 0.8753, 0.7196, 0.8753, 0.8074, 0.8418, 0.8093, 0.8418, 0.7177, 0.7711, 0.9161, 0.7711, 0.9454, 0.7113, 0.9454, 0.7113, 0.9161, 0.9555, 0.9471, 0.9713, 0.9315, 0.9779, 0.9081, 0.9779, 0.8855, 0.9555, 0.8914, 0.9045, 0.8993, 0.9555, 0.8914, 0.9555, 0.9471, 0.9045, 0.956, 0.8418, 0.8093, 0.7406, 0.8151, 0.7406, 0.712, 0.8418, 0.7177, 0.8418, 0.7177, 0.7406, 0.712, 0.7406, 0.8151, 0.8418, 0.8093, 0.8556, 0.916, 0.7651, 0.9262, 0.7651, 0.9748, 0.8556, 0.9648, 0.9045, 0.8993, 0.8855, 0.8923, 0.8855, 0.9615, 0.9045, 0.956, 0.8966, 0.7002, 0.8753, 0.7196, 0.8753, 0.8074, 0.8966, 0.8062, 0.8966, 0.8062, 0.8753, 0.8074, 0.8753, 0.7196, 0.8966, 0.7002, 0.8556, 0.916, 0.8855, 0.8923, 0.8855, 0.9615, 0.8556, 0.9648, 0.9536, 0.8201, 0.8966, 0.8062, 0.8966, 0.7002, 0.9536, 0.707, 0.9536, 0.7241, 0.8966, 0.7002, 0.8966, 0.8062, 0.9536, 0.803, 0.9555, 0.8914, 0.9045, 0.8993, 0.9045, 0.956, 0.9555, 0.9471, 0.8855, 0.8923, 0.9045, 0.8993, 0.9045, 0.956, 0.8855, 0.9615, 0.9536, 0.803, 0.9786, 0.7894, 0.9786, 0.7377, 0.9536, 0.7241, 0.9536, 0.707, 0.9713, 0.7337, 0.9713, 0.7933, 0.9536, 0.8201, 0.7651, 0.9262, 0.8556, 0.916, 0.8556, 0.9648, 0.7651, 0.9748, 0.8855, 0.8923, 0.8556, 0.916, 0.8556, 0.9648, 0.8855, 0.9615, 0.8753, 0.7196, 0.8418, 0.7177, 0.8418, 0.8093, 0.8753, 0.8074, 0.8753, 0.8074, 0.8418, 0.8093, 0.8418, 0.7177, 0.8753, 0.7196, 0.7066, 0.9756, 0.7113, 0.9454, 0.7711, 0.9454, 0.7757, 0.9756, 0.9555, 0.9471, 0.9555, 0.8914, 0.9779, 0.8855, 0.9779, 0.9081, 0.9713, 0.9315, 0.6257, 0.8993, 0.5746, 0.8914, 0.5746, 0.9471, 0.6257, 0.956, 0.6394, 0.7177, 0.7406, 0.712, 0.7406, 0.8151, 0.6394, 0.8093, 0.6394, 0.8093, 0.7406, 0.8151, 0.7406, 0.712, 0.6394, 0.7177, 0.6746, 0.916, 0.7651, 0.9262, 0.7651, 0.9748, 0.6746, 0.9648, 0.6257, 0.8993, 0.6447, 0.8923, 0.6447, 0.9615, 0.6257, 0.956, 0.5847, 0.8269, 0.606, 0.8074, 0.606, 0.7196, 0.5847, 0.7209, 0.5847, 0.7209, 0.606, 0.7196, 0.606, 0.8074, 0.5847, 0.8269, 0.6746, 0.916, 0.6447, 0.8923, 0.6447, 0.9615, 0.6746, 0.9648, 0.5276, 0.707, 0.5847, 0.7209, 0.5847, 0.8269, 0.5276, 0.8201, 0.5276, 0.803, 0.5847, 0.8269, 0.5847, 0.7209, 0.5276, 0.7241, 0.5746, 0.8914, 0.6257, 0.8993, 0.6257, 0.956, 0.5746, 0.9471, 0.6447, 0.8923, 0.6257, 0.8993, 0.6257, 0.956, 0.6447, 0.9615, 0.5276, 0.7241, 0.5026, 0.7377, 0.5026, 0.7894, 0.5276, 0.803, 0.5276, 0.8201, 0.5099, 0.7933, 0.5099, 0.7337, 0.5276, 0.707, 0.7651, 0.9262, 0.6746, 0.916, 0.6746, 0.9648, 0.7651, 0.9748, 0.6447, 0.8923, 0.6746, 0.916, 0.6746, 0.9648, 0.6447, 0.9615, 0.606, 0.8074, 0.6394, 0.8093, 0.6394, 0.7177, 0.606, 0.7196, 0.606, 0.7196, 0.6394, 0.7177, 0.6394, 0.8093, 0.606, 0.8074, 0.5099, 0.7933, 0.5026, 0.7894, 0.5026, 0.7377, 0.5099, 0.7337, 0.692, 0.9241, 0.7413, 0.9241, 0.7413, 0.9482, 0.692, 0.9482, 0.5746, 0.9471, 0.5746, 0.8914, 0.5523, 0.8855, 0.5523, 0.9081, 0.5588, 0.9315, 0.6257, 0.8993, 0.6257, 0.956, 0.5746, 0.9471, 0.5746, 0.8914, 0.6394, 0.8093, 0.6394, 0.7177, 0.7406, 0.712, 0.7406, 0.8151, 0.6394, 0.7177, 0.6394, 0.8093, 0.7406, 0.8151, 0.7406, 0.712, 0.6746, 0.916, 0.6746, 0.9648, 0.7651, 0.9748, 0.7651, 0.9262, 0.6257, 0.8993, 0.6257, 0.956, 0.6447, 0.9615, 0.6447, 0.8923, 0.5847, 0.7002, 0.5847, 0.8062, 0.606, 0.8074, 0.606, 0.7196, 0.5847, 0.8062, 0.5847, 0.7002, 0.606, 0.7196, 0.606, 0.8074, 0.6746, 0.916, 0.6746, 0.9648, 0.6447, 0.9615, 0.6447, 0.8923, 0.5276, 0.8201, 0.5276, 0.707, 0.5847, 0.7002, 0.5847, 0.8062, 0.5276, 0.7241, 0.5276, 0.803, 0.5847, 0.8062, 0.5847, 0.7002, 0.5746, 0.8914, 0.5746, 0.9471, 0.6257, 0.956, 0.6257, 0.8993, 0.6447, 0.8923, 0.6447, 0.9615, 0.6257, 0.956, 0.6257, 0.8993, 0.5276, 0.803, 0.5276, 0.7241, 0.5026, 0.7377, 0.5026, 0.7894, 0.5276, 0.707, 0.5276, 0.8201, 0.5099, 0.7933, 0.5099, 0.7337, 0.7651, 0.9262, 0.7651, 0.9748, 0.6746, 0.9648, 0.6746, 0.916, 0.6447, 0.8923, 0.6447, 0.9615, 0.6746, 0.9648, 0.6746, 0.916, 0.606, 0.7196, 0.606, 0.8074, 0.6394, 0.8093, 0.6394, 0.7177, 0.606, 0.8074, 0.606, 0.7196, 0.6394, 0.7177, 0.6394, 0.8093, 0.745, 0.9731, 0.6883, 0.9731, 0.692, 0.9482, 0.7412, 0.9482, 0.5746, 0.9471, 0.5588, 0.9315, 0.5523, 0.9081, 0.5523, 0.8855, 0.5746, 0.8914, 0.536, 0.3319, 0.536, 0.574, 0.4654, 0.574, 0.4654, 0.3319, 0.2356, 0.3375, 0.2356, 0.3375, 0.2936, 0.3375, 0.2936, 0.3375, 0.2356, 0.3375, 0.2356, 0.5625, 0.2936, 0.5625, 0.2936, 0.3375, 0.2356, 0.5625, 0.2936, 0.5625, 0.2936, 0.5894, 0.2356, 0.5894, 0.2356, 0.3375, 0.2356, 0.3375, 0.2936, 0.3375, 0.2936, 0.3375, 0.5876, 0.3319, 0.5876, 0.574, 0.536, 0.574, 0.536, 0.3319, 0.2356, 0.5894, 0.2936, 0.5894, 0.2936, 0.6049, 0.2796, 0.6329, 0.2457, 0.6398, 0.2356, 0.6398, 0.2356, 0.5625, 0.1661, 0.5625, 0.1661, 0.5894, 0.2356, 0.5894, 0.536, 0.574, 0.5876, 0.574, 0.5876, 0.603, 0.536, 0.603, 0.2936, 0.5625, 0.2356, 0.5625, 0.2356, 0.5894, 0.2936, 0.5894, 0.1661, 0.5894, 0.2356, 0.5894, 0.2356, 0.5894, 0.1661, 0.5894, 0.1661, 0.3375, 0.1661, 0.3375, 0.2356, 0.3375, 0.2356, 0.3375, 0.1661, 0.5625, 0.2356, 0.5625, 0.2356, 0.5894, 0.1661, 0.5894, 0.1661, 0.3375, 0.1661, 0.5625, 0.2356, 0.5625, 0.2356, 0.3375, 0.1661, 0.3375, 0.1661, 0.3375, 0.2356, 0.3375, 0.2356, 0.3375, 0.536, 0.603, 0.5876, 0.603, 0.5876, 0.6197, 0.536, 0.6197, 0.5876, 0.603, 0.536, 0.603, 0.536, 0.6573, 0.5876, 0.6573, 0.2936, 0.5894, 0.2356, 0.5894, 0.2356, 0.6398, 0.2457, 0.6398, 0.2796, 0.6329, 0.2936, 0.6049, 0.2457, 0.6398, 0.2457, 0.6398, 0.2796, 0.6329, 0.2796, 0.6329, 0.5876, 0.6498, 0.536, 0.6498, 0.536, 0.6197, 0.5876, 0.6197, 0.8596, 0.4489, 0.869, 0.4489, 0.869, 0.4934, 0.8596, 0.4934, 0.536, 0.3319, 0.4654, 0.3319, 0.4654, 0.574, 0.536, 0.574, 0.0966, 0.3375, 0.03852, 0.3375, 0.03852, 0.3375, 0.0966, 0.3375, 0.0966, 0.3375, 0.03852, 0.3375, 0.03852, 0.5625, 0.0966, 0.5625, 0.0966, 0.5625, 0.0966, 0.5894, 0.03852, 0.5894, 0.03852, 0.5625, 0.0966, 0.3375, 0.03852, 0.3375, 0.03852, 0.3375, 0.0966, 0.3375, 0.5876, 0.3319, 0.536, 0.3319, 0.536, 0.574, 0.5876, 0.574, 0.0966, 0.5894, 0.0966, 0.6398, 0.08646, 0.6398, 0.05256, 0.6329, 0.03852, 0.6049, 0.03852, 0.5894, 0.0966, 0.5625, 0.0966, 0.5894, 0.1661, 0.5894, 0.1661, 0.5625, 0.536, 0.574, 0.536, 0.603, 0.5876, 0.603, 0.5876, 0.574, 0.03852, 0.5625, 0.03852, 0.5894, 0.0966, 0.5894, 0.0966, 0.5625, 0.1661, 0.5894, 0.1661, 0.5894, 0.0966, 0.5894, 0.0966, 0.5894, 0.1661, 0.3375, 0.0966, 0.3375, 0.0966, 0.3375, 0.1661, 0.3375, 0.1661, 0.5625, 0.1661, 0.5894, 0.0966, 0.5894, 0.0966, 0.5625, 0.1661, 0.3375, 0.0966, 0.3375, 0.0966, 0.5625, 0.1661, 0.5625, 0.1661, 0.3375, 0.0966, 0.3375, 0.0966, 0.3375, 0.1661, 0.3375, 0.536, 0.603, 0.536, 0.6197, 0.5876, 0.6197, 0.5876, 0.603, 0.5876, 0.603, 0.5876, 0.6573, 0.536, 0.6573, 0.536, 0.603, 0.03852, 0.5894, 0.03852, 0.6049, 0.05256, 0.6329, 0.08646, 0.6398, 0.0966, 0.6398, 0.0966, 0.5894, 0.08646, 0.6398, 0.05256, 0.6329, 0.05256, 0.6329, 0.08646, 0.6398, 0.5876, 0.6498, 0.5876, 0.6197, 0.536, 0.6197, 0.536, 0.6498, 0.7305, 0.4489, 0.7305, 0.4934, 0.7211, 0.4934, 0.7211, 0.4489, 0.3949, 0.3319, 0.4654, 0.3319, 0.4654, 0.574, 0.3949, 0.574, 0.2356, 0.3375, 0.2936, 0.3375, 0.2936, 0.3375, 0.2356, 0.3375, 0.2356, 0.3375, 0.2936, 0.3375, 0.2936, 0.5625, 0.2356, 0.5625, 0.2356, 0.5625, 0.2356, 0.5894, 0.2936, 0.5894, 0.2936, 0.5625, 0.2356, 0.3375, 0.2936, 0.3375, 0.2936, 0.3375, 0.2356, 0.3375, 0.3433, 0.3319, 0.3949, 0.3319, 0.3949, 0.574, 0.3433, 0.574, 0.2356, 0.5894, 0.2356, 0.6398, 0.2457, 0.6398, 0.2796, 0.6329, 0.2936, 0.6049, 0.2936, 0.5894, 0.2356, 0.5625, 0.2356, 0.5894, 0.1661, 0.5894, 0.1661, 0.5625, 0.3949, 0.574, 0.3949, 0.603, 0.3433, 0.603, 0.3433, 0.574, 0.2936, 0.5625, 0.2936, 0.5894, 0.2356, 0.5894, 0.2356, 0.5625, 0.1661, 0.5894, 0.1661, 0.5894, 0.2356, 0.5894, 0.2356, 0.5894, 0.1661, 0.3375, 0.2356, 0.3375, 0.2356, 0.3375, 0.1661, 0.3375, 0.1661, 0.5625, 0.1661, 0.5894, 0.2356, 0.5894, 0.2356, 0.5625, 0.1661, 0.3375, 0.2356, 0.3375, 0.2356, 0.5625, 0.1661, 0.5625, 0.1661, 0.3375, 0.2356, 0.3375, 0.2356, 0.3375, 0.1661, 0.3375, 0.3949, 0.603, 0.3949, 0.6197, 0.3433, 0.6197, 0.3433, 0.603, 0.3433, 0.603, 0.3433, 0.6573, 0.3949, 0.6573, 0.3949, 0.603, 0.2936, 0.5894, 0.2936, 0.6049, 0.2796, 0.6329, 0.2457, 0.6398, 0.2356, 0.6398, 0.2356, 0.5894, 0.2457, 0.6398, 0.2796, 0.6329, 0.2796, 0.6329, 0.2457, 0.6398, 0.3433, 0.6498, 0.3433, 0.6197, 0.3949, 0.6197, 0.3949, 0.6498, 0.8325, 0.492, 0.8325, 0.4475, 0.8419, 0.4475, 0.8419, 0.492, 0.3949, 0.3319, 0.3949, 0.574, 0.4654, 0.574, 0.4654, 0.3319, 0.0966, 0.3375, 0.0966, 0.3375, 0.03852, 0.3375, 0.03852, 0.3375, 0.0966, 0.3375, 0.0966, 0.5625, 0.03852, 0.5625, 0.03852, 0.3375, 0.0966, 0.5625, 0.03852, 0.5625, 0.03852, 0.5894, 0.0966, 0.5894, 0.0966, 0.3375, 0.0966, 0.3375, 0.03852, 0.3375, 0.03852, 0.3375, 0.3433, 0.3319, 0.3433, 0.574, 0.3949, 0.574, 0.3949, 0.3319, 0.0966, 0.5894, 0.03852, 0.5894, 0.03852, 0.6049, 0.05256, 0.6329, 0.08646, 0.6398, 0.0966, 0.6398, 0.0966, 0.5625, 0.1661, 0.5625, 0.1661, 0.5894, 0.0966, 0.5894, 0.3949, 0.574, 0.3433, 0.574, 0.3433, 0.603, 0.3949, 0.603, 0.03852, 0.5625, 0.0966, 0.5625, 0.0966, 0.5894, 0.03852, 0.5894, 0.1661, 0.5894, 0.0966, 0.5894, 0.0966, 0.5894, 0.1661, 0.5894, 0.1661, 0.3375, 0.1661, 0.3375, 0.0966, 0.3375, 0.0966, 0.3375, 0.1661, 0.5625, 0.0966, 0.5625, 0.0966, 0.5894, 0.1661, 0.5894, 0.1661, 0.3375, 0.1661, 0.5625, 0.0966, 0.5625, 0.0966, 0.3375, 0.1661, 0.3375, 0.1661, 0.3375, 0.0966, 0.3375, 0.0966, 0.3375, 0.3949, 0.603, 0.3433, 0.603, 0.3433, 0.6197, 0.3949, 0.6197, 0.3433, 0.603, 0.3949, 0.603, 0.3949, 0.6573, 0.3433, 0.6573, 0.03852, 0.5894, 0.0966, 0.5894, 0.0966, 0.6398, 0.08646, 0.6398, 0.05256, 0.6329, 0.03852, 0.6049, 0.08646, 0.6398, 0.08646, 0.6398, 0.05256, 0.6329, 0.05256, 0.6329, 0.3433, 0.6498, 0.3949, 0.6498, 0.3949, 0.6197, 0.3433, 0.6197, 0.7035, 0.492, 0.6941, 0.492, 0.6941, 0.4475, 0.7035, 0.4475, 0.04705, 0.03304, 0.1279, 0.03304, 0.1279, 0.2716, 0.04705, 0.2716, 0.8067, 0.3086, 0.7949, 0.3831, 0.9333, 0.3831, 0.9456, 0.3086, 0.04107, 0.02893, 0.1098, 0.02893, 0.1098, 0.264, 0.04107, 0.264, 0.8014, 0.3103, 0.7888, 0.3897, 0.6374, 0.3897, 0.6213, 0.3103, 0.7611, 0.4147, 0.827, 0.4125, 0.827, 0.3297, 0.7611, 0.3274, 0.2685, 0.2695, 0.06091, 0.2716, 0.06091, 0.03304, 0.2685, 0.02654, 0.458, 0.2716, 0.2685, 0.2781, 0.2685, 0.02654, 0.458, 0.03304, 0.6763, 0.4125, 0.7611, 0.4147, 0.7611, 0.3274, 0.6763, 0.3297, 0.9494, 0.3103, 0.9364, 0.3897, 0.7888, 0.3897, 0.8014, 0.3103, 0.6281, 0.3086, 0.6432, 0.3831, 0.7949, 0.3831, 0.8067, 0.3086, 0.2685, 0.02654, 0.2685, 0.2781, 0.2952, 0.2716, 0.2952, 0.03304, 0.4197, 0.07866, 0.3336, 0.07866, 0.3336, 0.07866, 0.4197, 0.07866, 0.7859, 0.2579, 0.7589, 0.1396, 0.9505, 0.1396, 0.7859, 0.2579, 0.9505, 0.1396, 0.7589, 0.1396, 0.4576, 0.08141, 0.4576, 0.2016, 0.4806, 0.2388, 0.4806, 0.04422, 0.3336, 0.226, 0.3336, 0.07866, 0.2952, 0.03304, 0.2952, 0.2716, 0.4197, 0.226, 0.3336, 0.226, 0.2952, 0.2716, 0.458, 0.2716, 0.3336, 0.07866, 0.4197, 0.07866, 0.458, 0.03304, 0.2952, 0.03304, 0.4593, 0.2206, 0.4593, 0.07323, 0.3312, 0.07323, 0.3312, 0.2206, 0.3336, 0.07866, 0.3336, 0.226, 0.3336, 0.226, 0.3336, 0.07866, 0.3336, 0.226, 0.4197, 0.226, 0.4197, 0.226, 0.3336, 0.226, 0.2056, 0.2138, 0.2056, 0.09161, 0.2453, 0.09161, 0.2453, 0.2138, 0.2294, 0.4172, 0.2834, 0.4172, 0.2834, 0.4781, 0.2294, 0.4781, 0.1649, 0.4172, 0.2294, 0.4172, 0.2294, 0.4781, 0.1649, 0.4781, 0.1004, 0.4172, 0.1004, 0.4781, 0.04647, 0.4781, 0.04647, 0.4172, 0.1649, 0.4172, 0.1649, 0.4781, 0.1004, 0.4781, 0.1004, 0.4172, 0.2294, 0.4172, 0.2294, 0.3564, 0.2834, 0.3564, 0.2834, 0.4172, 0.1649, 0.4172, 0.1649, 0.3564, 0.2294, 0.3564, 0.2294, 0.4172, 0.1004, 0.4172, 0.04647, 0.4172, 0.04647, 0.3564, 0.1004, 0.3564, 0.1649, 0.4172, 0.1004, 0.4172, 0.1004, 0.3564, 0.1649, 0.3564])
_ca = me_cube.color_attributes.new('Attribute', 'BYTE_COLOR', 'CORNER')
_ca.data.foreach_set('color', [1.0, 1.0, 1.0, 1.0, 1.0, 1.0, 1.0, 1.0, 1.0, 1.0, 1.0, 1.0, 1.0, 1.0, 1.0, 1.0, 1.0, 1.0, 1.0, 1.0, 1.0, 1.0, 1.0, 1.0, 1.0, 1.0, 1.0, 1.0, 1.0, 1.0, 1.0, 1.0, 1.0, 1.0, 1.0, 1.0, 1.0, 1.0, 1.0, 1.0, 1.0, 1.0, 1.0, 1.0, 1.0, 1.0, 1.0, 1.0, 1.0, 1.0, 1.0, 1.0, 1.0, 1.0, 1.0, 1.0, 1.0, 1.0, 1.0, 1.0, 1.0, 1.0, 1.0, 1.0, 1.0, 1.0, 1.0, 1.0, 1.0, 1.0, 1.0, 1.0, 1.0, 1.0, 1.0, 1.0, 1.0, 1.0, 1.0, 1.0, 1.0, 1.0, 1.0, 1.0, 1.0, 1.0, 1.0, 1.0, 1.0, 1.0, 1.0, 1.0, 1.0, 1.0, 1.0, 1.0, 1.0, 1.0, 1.0, 1.0, 1.0, 1.0, 1.0, 1.0, 1.0, 1.0, 1.0, 1.0, 1.0, 1.0, 1.0, 1.0, 1.0, 1.0, 1.0, 1.0, 1.0, 1.0, 1.0, 1.0, 1.0, 1.0, 1.0, 1.0, 1.0, 1.0, 1.0, 1.0, 1.0, 1.0, 1.0, 1.0, 1.0, 1.0, 1.0, 1.0, 1.0, 1.0, 1.0, 1.0, 1.0, 1.0, 1.0, 1.0, 1.0, 1.0, 1.0, 1.0, 1.0, 1.0, 1.0, 1.0, 1.0, 1.0, 1.0, 1.0, 1.0, 1.0, 1.0, 1.0, 1.0, 1.0, 1.0, 1.0, 1.0, 1.0, 1.0, 1.0, 1.0, 1.0, 1.0, 1.0, 1.0, 1.0, 1.0, 1.0, 1.0, 1.0, 1.0, 1.0, 1.0, 1.0, 1.0, 1.0, 1.0, 1.0, 1.0, 1.0, 1.0, 1.0, 1.0, 1.0, 1.0, 1.0, 1.0, 1.0, 1.0, 1.0, 1.0, 1.0, 1.0, 1.0, 1.0, 1.0, 1.0, 1.0, 1.0, 1.0, 1.0, 1.0, 1.0, 1.0, 1.0, 1.0, 1.0, 1.0, 1.0, 1.0, 1.0, 1.0, 1.0, 1.0, 1.0, 1.0, 1.0, 1.0, 1.0, 1.0, 1.0, 1.0, 1.0, 1.0, 1.0, 1.0, 1.0, 1.0, 1.0, 1.0, 1.0, 1.0, 1.0, 1.0, 1.0, 1.0, 1.0, 1.0, 1.0, 1.0, 1.0, 1.0, 1.0, 1.0, 1.0, 1.0, 1.0, 1.0, 1.0, 1.0, 1.0, 1.0, 1.0, 1.0, 1.0, 1.0, 1.0, 1.0, 1.0, 1.0, 1.0, 1.0, 1.0, 1.0, 1.0, 1.0, 1.0, 1.0, 1.0, 1.0, 1.0, 1.0, 1.0, 1.0, 1.0, 1.0, 1.0, 1.0, 1.0, 1.0, 1.0, 1.0, 1.0, 1.0, 1.0, 1.0, 1.0, 1.0, 1.0, 1.0, 1.0, 1.0, 1.0, 1.0, 1.0, 1.0, 1.0, 1.0, 1.0, 1.0, 1.0, 1.0, 1.0, 1.0, 1.0, 1.0, 1.0, 1.0, 1.0, 1.0, 1.0, 1.0, 1.0, 1.0, 1.0, 1.0, 1.0, 1.0, 1.0, 1.0, 1.0, 1.0, 1.0, 1.0, 1.0, 1.0, 1.0, 1.0, 1.0, 1.0, 1.0, 1.0, 1.0, 1.0, 1.0, 1.0, 1.0, 1.0, 1.0, 1.0, 1.0, 1.0, 1.0, 1.0, 1.0, 1.0, 1.0, 1.0, 1.0, 1.0, 1.0, 1.0, 1.0, 1.0, 1.0, 1.0, 1.0, 1.0, 1.0, 1.0, 1.0, 1.0, 1.0, 1.0, 1.0, 1.0, 1.0, 1.0, 1.0, 1.0, 1.0, 1.0, 1.0, 1.0, 1.0, 1.0, 1.0, 1.0, 1.0, 1.0, 1.0, 1.0, 1.0, 1.0, 1.0, 1.0, 1.0, 1.0, 1.0, 1.0, 1.0, 1.0, 1.0, 1.0, 1.0, 1.0, 1.0, 1.0, 1.0, 1.0, 1.0, 1.0, 1.0, 1.0, 1.0, 1.0, 1.0, 1.0, 1.0, 1.0, 1.0, 1.0, 1.0, 1.0, 1.0, 1.0, 1.0, 1.0, 1.0, 1.0, 1.0, 1.0, 1.0, 1.0, 1.0, 1.0, 1.0, 1.0, 1.0, 1.0, 1.0, 1.0, 1.0, 1.0, 1.0, 1.0, 1.0, 1.0, 1.0, 1.0, 1.0, 1.0, 1.0, 1.0, 1.0, 1.0, 1.0, 1.0, 1.0, 1.0, 1.0, 1.0, 1.0, 1.0, 1.0, 1.0, 1.0, 1.0, 1.0, 1.0, 1.0, 1.0, 1.0, 1.0, 1.0, 1.0, 1.0, 1.0, 1.0, 1.0, 1.0, 1.0, 1.0, 1.0, 1.0, 1.0, 1.0, 1.0, 1.0, 1.0, 1.0, 1.0, 1.0, 1.0, 1.0, 1.0, 1.0, 1.0, 1.0, 1.0, 1.0, 1.0, 1.0, 1.0, 1.0, 1.0, 1.0, 1.0, 1.0, 1.0, 1.0, 1.0, 1.0, 1.0, 1.0, 1.0, 1.0, 1.0, 1.0, 1.0, 1.0, 1.0, 1.0, 1.0, 1.0, 1.0, 1.0, 1.0, 1.0, 1.0, 1.0, 1.0, 1.0, 1.0, 1.0, 1.0, 1.0, 1.0, 1.0, 1.0, 1.0, 1.0, 1.0, 1.0, 1.0, 1.0, 1.0, 1.0, 1.0, 1.0, 1.0, 1.0, 1.0, 1.0, 1.0, 1.0, 1.0, 1.0, 1.0, 1.0, 1.0, 1.0, 1.0, 1.0, 1.0, 1.0, 1.0, 1.0, 1.0, 1.0, 1.0, 1.0, 1.0, 1.0, 1.0, 1.0, 1.0, 1.0, 1.0, 1.0, 1.0, 1.0, 1.0, 1.0, 1.0, 1.0, 1.0, 1.0, 1.0, 1.0, 1.0, 1.0, 1.0, 1.0, 1.0, 1.0, 1.0, 1.0, 1.0, 1.0, 1.0, 1.0, 1.0, 1.0, 1.0, 1.0, 1.0, 1.0, 1.0, 1.0, 1.0, 1.0, 1.0, 1.0, 1.0, 1.0, 1.0, 1.0, 1.0, 1.0, 1.0, 1.0, 1.0, 1.0, 1.0, 1.0, 1.0, 1.0, 1.0, 1.0, 1.0, 1.0, 1.0, 1.0, 1.0, 1.0, 1.0, 1.0, 1.0, 1.0, 1.0, 1.0, 1.0, 1.0, 1.0, 1.0, 1.0, 1.0, 1.0, 1.0, 1.0, 1.0, 1.0, 1.0, 1.0, 1.0, 1.0, 1.0, 1.0, 1.0, 1.0, 1.0, 1.0, 1.0, 1.0, 1.0, 0.01681, 0.01161, 0.007499, 1.0, 1.0, 1.0, 1.0, 1.0, 1.0, 1.0, 1.0, 1.0, 0.01681, 0.01161, 0.007499, 1.0, 1.0, 1.0, 1.0, 1.0, 1.0, 1.0, 1.0, 1.0, 1.0, 1.0, 1.0, 1.0, 0.01681, 0.01161, 0.007499, 1.0, 0.01681, 0.01161, 0.007499, 1.0, 1.0, 1.0, 1.0, 1.0, 1.0, 1.0, 1.0, 1.0, 0.01681, 0.01161, 0.007499, 1.0, 0.01681, 0.01444, 0.01229, 1.0, 0.01681, 0.01161, 0.007499, 1.0, 0.01681, 0.01161, 0.007499, 1.0, 0.01681, 0.01161, 0.007499, 1.0, 1.0, 1.0, 1.0, 1.0, 0.9216, 0.9131, 0.9131, 1.0, 0.01681, 0.01161, 0.007499, 1.0, 0.01681, 0.01444, 0.01229, 1.0, 0.01681, 0.01161, 0.007499, 1.0, 0.01681, 0.01161, 0.007499, 1.0, 0.6172, 0.6105, 0.6105, 1.0, 1.0, 1.0, 1.0, 1.0, 1.0, 1.0, 1.0, 1.0, 0.9216, 0.9131, 0.9131, 1.0, 0.6172, 0.6105, 0.6105, 1.0, 0.01681, 0.01161, 0.007499, 1.0, 1.0, 1.0, 1.0, 1.0, 0.01681, 0.01161, 0.007499, 1.0, 1.0, 1.0, 1.0, 1.0, 1.0, 1.0, 1.0, 1.0, 1.0, 1.0, 1.0, 1.0, 1.0, 1.0, 1.0, 1.0, 0.01681, 0.01444, 0.01229, 1.0, 1.0, 1.0, 1.0, 1.0, 1.0, 1.0, 1.0, 1.0, 0.01681, 0.01444, 0.01229, 1.0, 0.01681, 0.01161, 0.007499, 1.0, 1.0, 1.0, 1.0, 1.0, 0.9216, 0.9131, 0.9131, 1.0, 1.0, 1.0, 1.0, 1.0, 1.0, 1.0, 1.0, 1.0, 0.6172, 0.6105, 0.6105, 1.0, 1.0, 1.0, 1.0, 1.0, 1.0, 1.0, 1.0, 1.0, 1.0, 1.0, 1.0, 1.0, 1.0, 1.0, 1.0, 1.0, 1.0, 1.0, 1.0, 1.0, 1.0, 1.0, 1.0, 1.0, 1.0, 1.0, 1.0, 1.0, 1.0, 1.0, 1.0, 1.0, 1.0, 1.0, 1.0, 1.0, 1.0, 1.0, 1.0, 1.0, 0.01681, 0.01161, 0.007499, 1.0, 1.0, 1.0, 1.0, 1.0, 0.01681, 0.01161, 0.007499, 1.0, 0.01681, 0.01161, 0.007499, 1.0, 0.01681, 0.01161, 0.007499, 1.0, 0.01681, 0.01161, 0.007499, 1.0, 0.9216, 0.9131, 0.9131, 1.0, 1.0, 1.0, 1.0, 1.0, 0.01681, 0.01161, 0.007499, 1.0, 0.01681, 0.01161, 0.007499, 1.0, 0.01681, 0.01161, 0.007499, 1.0, 0.01681, 0.01161, 0.007499, 1.0, 0.01681, 0.01161, 0.007499, 1.0, 0.6172, 0.6105, 0.6105, 1.0, 1.0, 1.0, 1.0, 1.0, 1.0, 1.0, 1.0, 1.0, 1.0, 1.0, 1.0, 1.0, 1.0, 1.0, 1.0, 1.0, 1.0, 1.0, 1.0, 1.0, 1.0, 1.0, 1.0, 1.0, 1.0, 1.0, 1.0, 1.0, 1.0, 1.0, 1.0, 1.0, 1.0, 1.0, 1.0, 1.0, 1.0, 1.0, 1.0, 1.0, 1.0, 1.0, 1.0, 1.0, 1.0, 1.0, 1.0, 1.0, 1.0, 1.0, 1.0, 1.0, 0.07421, 0.06663, 0.06301, 1.0, 0.01681, 0.01161, 0.007499, 1.0, 1.0, 1.0, 1.0, 1.0, 1.0, 1.0, 1.0, 1.0, 0.01681, 0.01161, 0.007499, 1.0, 0.01681, 0.01161, 0.007499, 1.0, 1.0, 1.0, 1.0, 1.0, 1.0, 1.0, 1.0, 1.0, 0.01681, 0.01161, 0.007499, 1.0, 1.0, 1.0, 1.0, 1.0, 1.0, 1.0, 1.0, 1.0, 1.0, 1.0, 1.0, 1.0, 1.0, 1.0, 1.0, 1.0, 0.01681, 0.01161, 0.007499, 1.0, 1.0, 1.0, 1.0, 1.0, 1.0, 1.0, 1.0, 1.0, 1.0, 1.0, 1.0, 1.0, 1.0, 1.0, 1.0, 1.0, 0.6172, 0.6105, 0.6105, 1.0, 0.9216, 0.9131, 0.9131, 1.0, 0.07421, 0.06663, 0.06301, 1.0, 1.0, 1.0, 1.0, 1.0, 0.9216, 0.9131, 0.9131, 1.0, 0.01681, 0.01161, 0.007499, 1.0, 1.0, 1.0, 1.0, 1.0, 0.01681, 0.01161, 0.007499, 1.0, 0.01681, 0.01161, 0.007499, 1.0, 0.6172, 0.6105, 0.6105, 1.0, 0.01681, 0.01161, 0.007499, 1.0, 0.01681, 0.01161, 0.007499, 1.0, 0.01681, 0.01161, 0.007499, 1.0, 0.01681, 0.01161, 0.007499, 1.0, 1.0, 1.0, 1.0, 1.0, 1.0, 1.0, 1.0, 1.0, 0.01681, 0.01161, 0.007499, 1.0, 1.0, 1.0, 1.0, 1.0, 1.0, 1.0, 1.0, 1.0, 1.0, 1.0, 1.0, 1.0, 1.0, 1.0, 1.0, 1.0, 0.07421, 0.06663, 0.06301, 1.0, 1.0, 1.0, 1.0, 1.0, 1.0, 1.0, 1.0, 1.0, 1.0, 1.0, 1.0, 1.0, 1.0, 1.0, 1.0, 1.0, 0.01681, 0.01161, 0.007499, 1.0, 0.01681, 0.01161, 0.007499, 1.0, 0.01681, 0.01161, 0.007499, 1.0, 0.07421, 0.06663, 0.06301, 1.0, 1.0, 1.0, 1.0, 1.0, 1.0, 1.0, 1.0, 1.0, 1.0, 1.0, 1.0, 1.0, 1.0, 1.0, 1.0, 1.0, 1.0, 1.0, 1.0, 1.0, 1.0, 1.0, 1.0, 1.0, 1.0, 1.0, 1.0, 1.0, 1.0, 1.0, 1.0, 1.0, 1.0, 1.0, 1.0, 1.0, 1.0, 1.0, 1.0, 1.0, 0.01681, 0.01161, 0.007499, 1.0, 0.01681, 0.01161, 0.007499, 1.0, 0.9216, 0.9131, 0.9131, 1.0, 0.6172, 0.6105, 0.6105, 1.0, 0.01681, 0.01161, 0.007499, 1.0, 1.0, 1.0, 1.0, 1.0, 0.01681, 0.01161, 0.007499, 1.0, 0.9216, 0.9131, 0.9131, 1.0, 1.0, 1.0, 1.0, 1.0, 0.01681, 0.01161, 0.007499, 1.0, 0.6172, 0.6105, 0.6105, 1.0, 0.01681, 0.01161, 0.007499, 1.0, 0.01681, 0.01161, 0.007499, 1.0, 0.01681, 0.01161, 0.007499, 1.0, 1.0, 1.0, 1.0, 1.0, 1.0, 1.0, 1.0, 1.0, 1.0, 1.0, 1.0, 1.0, 1.0, 1.0, 1.0, 1.0, 1.0, 1.0, 1.0, 1.0, 1.0, 1.0, 1.0, 1.0, 1.0, 1.0, 1.0, 1.0, 1.0, 1.0, 1.0, 1.0, 1.0, 1.0, 1.0, 1.0, 1.0, 1.0, 1.0, 1.0, 1.0, 1.0, 1.0, 1.0, 1.0, 1.0, 1.0, 1.0, 1.0, 1.0, 1.0, 1.0, 1.0, 1.0, 1.0, 1.0, 1.0, 1.0, 1.0, 1.0, 1.0, 1.0, 1.0, 1.0, 1.0, 1.0, 1.0, 1.0, 1.0, 1.0, 1.0, 1.0, 1.0, 1.0, 1.0, 1.0, 1.0, 1.0, 1.0, 1.0, 1.0, 1.0, 1.0, 1.0, 1.0, 1.0, 1.0, 1.0, 1.0, 1.0, 1.0, 1.0, 1.0, 1.0, 1.0, 1.0, 1.0, 1.0, 1.0, 1.0, 1.0, 1.0, 1.0, 1.0, 1.0, 1.0, 1.0, 1.0, 1.0, 1.0, 1.0, 1.0, 1.0, 1.0, 1.0, 1.0, 1.0, 1.0, 1.0, 1.0, 1.0, 1.0, 1.0, 1.0, 1.0, 1.0, 1.0, 1.0, 1.0, 1.0, 1.0, 1.0, 1.0, 1.0, 1.0, 1.0, 1.0, 1.0, 1.0, 1.0, 1.0, 1.0, 1.0, 1.0, 1.0, 1.0, 1.0, 1.0, 1.0, 1.0, 1.0, 1.0, 1.0, 1.0, 1.0, 1.0, 1.0, 1.0, 1.0, 1.0, 1.0, 1.0, 1.0, 1.0, 1.0, 1.0, 1.0, 1.0, 1.0, 1.0, 1.0, 1.0, 1.0, 1.0, 1.0, 1.0, 1.0, 1.0, 1.0, 1.0, 1.0, 1.0, 1.0, 1.0, 1.0, 1.0, 1.0, 1.0, 1.0, 1.0, 1.0, 1.0, 1.0, 1.0, 1.0, 1.0, 1.0, 1.0, 1.0, 1.0, 1.0, 1.0, 1.0, 1.0, 1.0, 1.0, 1.0, 1.0, 1.0, 1.0, 1.0, 1.0, 1.0, 1.0, 1.0, 1.0, 1.0, 1.0, 1.0, 1.0, 1.0, 1.0, 1.0, 1.0, 1.0, 1.0, 1.0, 1.0, 1.0, 1.0, 1.0, 1.0, 1.0, 1.0, 1.0, 1.0, 1.0, 1.0, 1.0, 1.0, 1.0, 1.0, 1.0, 1.0, 1.0, 1.0, 1.0, 1.0, 1.0, 1.0, 1.0, 1.0, 1.0, 1.0, 1.0, 1.0, 1.0, 1.0, 1.0, 1.0, 1.0, 1.0, 1.0, 1.0, 1.0, 1.0, 1.0, 1.0, 1.0, 1.0, 1.0, 1.0, 1.0, 1.0, 1.0, 1.0, 1.0, 1.0, 1.0, 1.0, 1.0, 1.0, 1.0, 1.0, 1.0, 1.0, 1.0, 1.0, 1.0, 1.0, 1.0, 1.0, 1.0, 1.0, 1.0, 1.0, 1.0, 1.0, 1.0, 1.0, 1.0, 1.0, 1.0, 1.0, 1.0, 1.0, 1.0, 1.0, 1.0, 1.0, 1.0, 1.0, 1.0, 1.0, 1.0, 1.0, 1.0, 1.0, 1.0, 1.0, 1.0, 1.0, 1.0, 1.0, 1.0, 1.0, 1.0, 1.0, 1.0, 1.0, 1.0, 1.0, 1.0, 1.0, 1.0, 1.0, 1.0, 1.0, 1.0, 1.0, 1.0, 1.0, 1.0, 1.0, 1.0, 1.0, 1.0, 1.0, 1.0, 1.0, 1.0, 1.0, 1.0, 1.0, 1.0, 1.0, 1.0, 1.0, 1.0, 1.0, 1.0, 1.0, 1.0, 1.0, 1.0, 1.0, 1.0, 1.0, 1.0, 1.0, 1.0, 1.0, 1.0, 1.0, 1.0, 1.0, 1.0, 1.0, 1.0, 1.0, 1.0, 1.0, 1.0, 1.0, 1.0, 1.0, 1.0, 1.0, 1.0, 1.0, 1.0, 1.0, 1.0, 1.0, 1.0, 1.0, 1.0, 1.0, 1.0, 1.0, 1.0, 1.0, 1.0, 1.0, 1.0, 1.0, 1.0, 1.0, 1.0, 1.0, 1.0, 1.0, 1.0, 1.0, 1.0, 1.0, 1.0, 1.0, 1.0, 1.0, 1.0, 1.0, 1.0, 1.0, 1.0, 1.0, 1.0, 1.0, 1.0, 1.0, 1.0, 1.0, 1.0, 1.0, 1.0, 1.0, 1.0, 1.0, 1.0, 1.0, 1.0, 1.0, 1.0, 1.0, 1.0, 1.0, 1.0, 1.0, 1.0, 1.0, 1.0, 1.0, 1.0, 1.0, 1.0, 1.0, 1.0, 1.0, 1.0, 1.0, 1.0, 1.0, 1.0, 1.0, 1.0, 1.0, 1.0, 1.0, 1.0, 1.0, 1.0, 1.0, 1.0, 1.0, 1.0, 1.0, 1.0, 1.0, 1.0, 1.0, 1.0, 1.0, 1.0, 1.0, 1.0, 1.0, 1.0, 1.0, 1.0, 1.0, 1.0, 1.0, 1.0, 1.0, 1.0, 1.0, 1.0, 1.0, 1.0, 1.0, 1.0, 1.0, 1.0, 1.0, 1.0, 1.0, 1.0, 1.0, 1.0, 1.0, 1.0, 1.0, 1.0, 1.0, 1.0, 1.0, 1.0, 1.0, 1.0, 1.0, 1.0, 1.0, 1.0, 1.0, 1.0, 1.0, 1.0, 1.0, 1.0, 1.0, 1.0, 1.0, 1.0, 1.0, 1.0, 1.0, 1.0, 1.0, 1.0, 1.0, 1.0, 1.0, 1.0, 1.0, 1.0, 1.0, 1.0, 1.0, 1.0, 1.0, 1.0, 1.0, 1.0, 1.0, 1.0, 1.0, 1.0, 1.0, 1.0, 1.0, 1.0, 1.0, 1.0, 1.0, 1.0, 1.0, 1.0, 1.0, 1.0, 1.0, 1.0, 1.0, 1.0, 1.0, 1.0, 1.0, 1.0, 1.0, 1.0, 1.0, 1.0, 1.0, 1.0, 1.0, 1.0, 1.0, 1.0, 1.0, 1.0, 1.0, 1.0, 1.0, 1.0, 1.0, 1.0, 1.0, 1.0, 1.0, 1.0, 1.0, 1.0, 1.0, 1.0, 1.0, 1.0, 1.0, 1.0, 1.0, 1.0, 1.0, 1.0, 1.0, 1.0, 1.0, 1.0, 1.0, 1.0, 1.0, 1.0, 1.0, 1.0, 1.0, 1.0, 1.0, 1.0, 1.0, 1.0, 1.0, 1.0, 1.0, 1.0, 1.0, 1.0, 1.0, 1.0, 1.0, 1.0, 1.0, 1.0, 1.0, 1.0, 1.0, 1.0, 1.0, 1.0, 1.0, 1.0, 1.0, 1.0, 1.0, 1.0, 1.0, 1.0, 1.0, 1.0, 1.0, 1.0, 1.0, 1.0, 1.0, 1.0, 1.0, 1.0, 1.0, 1.0, 1.0, 1.0, 1.0, 1.0, 1.0, 1.0, 1.0, 1.0, 1.0, 1.0, 1.0, 1.0, 1.0, 1.0, 1.0, 1.0, 1.0, 1.0, 1.0, 1.0, 1.0, 1.0, 1.0, 1.0, 1.0, 1.0, 1.0, 1.0, 1.0, 1.0, 1.0, 1.0, 1.0, 1.0, 1.0, 1.0, 1.0, 1.0, 1.0, 1.0, 1.0, 1.0, 1.0, 1.0, 1.0, 1.0, 1.0, 1.0, 1.0, 1.0, 1.0, 1.0, 1.0, 1.0, 1.0, 1.0, 1.0, 1.0, 1.0, 1.0, 1.0, 1.0, 1.0, 1.0, 1.0, 1.0, 1.0, 1.0, 1.0, 1.0, 1.0, 1.0, 1.0, 1.0, 1.0, 1.0, 1.0, 1.0, 1.0, 1.0, 1.0, 1.0, 1.0, 1.0, 1.0, 1.0, 1.0, 1.0, 1.0, 1.0, 1.0, 1.0, 1.0, 1.0, 1.0, 1.0, 1.0, 1.0, 1.0, 1.0, 1.0, 1.0, 1.0, 1.0, 1.0, 1.0, 1.0, 1.0, 1.0, 1.0, 1.0, 1.0, 1.0, 1.0, 1.0, 1.0, 1.0, 1.0, 1.0, 0.07421, 0.06848, 0.06125, 1.0, 1.0, 1.0, 1.0, 1.0, 1.0, 1.0, 1.0, 1.0, 1.0, 1.0, 1.0, 1.0, 1.0, 1.0, 1.0, 1.0, 1.0, 1.0, 1.0, 1.0, 1.0, 1.0, 1.0, 1.0, 1.0, 1.0, 1.0, 1.0, 1.0, 1.0, 1.0, 1.0, 1.0, 1.0, 1.0, 1.0, 1.0, 1.0, 1.0, 1.0, 1.0, 1.0, 1.0, 1.0, 1.0, 1.0, 1.0, 1.0, 1.0, 1.0, 1.0, 1.0, 0.3372, 0.3231, 0.3095, 1.0, 0.5583, 0.5457, 0.5457, 1.0, 1.0, 1.0, 1.0, 1.0, 1.0, 1.0, 1.0, 1.0, 1.0, 1.0, 1.0, 1.0, 0.07421, 0.06848, 0.06125, 1.0, 0.01681, 0.01161, 0.007499, 1.0, 0.7011, 0.6867, 0.6867, 1.0, 0.6584, 0.6584, 0.6376, 1.0, 1.0, 1.0, 1.0, 1.0, 1.0, 1.0, 1.0, 1.0, 1.0, 1.0, 1.0, 1.0, 1.0, 1.0, 1.0, 1.0, 1.0, 1.0, 1.0, 1.0, 1.0, 1.0, 1.0, 1.0, 0.01681, 0.01161, 0.007499, 1.0, 0.07421, 0.06848, 0.06125, 1.0, 1.0, 1.0, 1.0, 1.0, 0.7011, 0.6867, 0.6867, 1.0, 0.01681, 0.01161, 0.007499, 1.0, 1.0, 1.0, 1.0, 1.0, 1.0, 1.0, 1.0, 1.0, 1.0, 1.0, 1.0, 1.0, 1.0, 1.0, 1.0, 1.0, 1.0, 1.0, 1.0, 1.0, 0.9911, 0.9911, 0.9911, 1.0, 1.0, 1.0, 1.0, 1.0, 1.0, 1.0, 1.0, 1.0, 1.0, 1.0, 1.0, 1.0, 1.0, 1.0, 1.0, 1.0, 1.0, 1.0, 1.0, 1.0, 0.07421, 0.06848, 0.06125, 1.0, 0.6584, 0.6584, 0.6376, 1.0, 1.0, 1.0, 1.0, 1.0, 1.0, 1.0, 1.0, 1.0, 1.0, 1.0, 1.0, 1.0, 1.0, 1.0, 1.0, 1.0, 1.0, 1.0, 1.0, 1.0, 1.0, 1.0, 1.0, 1.0, 1.0, 1.0, 1.0, 1.0, 1.0, 1.0, 1.0, 1.0, 0.01681, 0.01161, 0.007499, 1.0, 0.01681, 0.01161, 0.007499, 1.0, 0.3372, 0.3231, 0.3095, 1.0, 1.0, 1.0, 1.0, 1.0, 1.0, 1.0, 1.0, 1.0, 1.0, 1.0, 1.0, 1.0, 0.2831, 0.2747, 0.2582, 1.0, 0.01681, 0.01161, 0.007499, 1.0, 0.01681, 0.01161, 0.007499, 1.0, 0.01681, 0.01161, 0.007499, 1.0, 0.01681, 0.01161, 0.007499, 1.0, 0.2831, 0.2747, 0.2582, 1.0, 1.0, 1.0, 1.0, 1.0, 0.5583, 0.5457, 0.5457, 1.0, 0.2831, 0.2747, 0.2582, 1.0, 1.0, 1.0, 1.0, 1.0, 1.0, 1.0, 1.0, 1.0, 1.0, 1.0, 1.0, 1.0, 0.3372, 0.3231, 0.3095, 1.0, 0.01681, 0.01161, 0.007499, 1.0, 0.01681, 0.01161, 0.007499, 1.0, 0.5583, 0.5457, 0.5457, 1.0, 1.0, 1.0, 1.0, 1.0, 1.0, 1.0, 1.0, 1.0, 1.0, 1.0, 1.0, 1.0, 1.0, 1.0, 1.0, 1.0, 1.0, 1.0, 1.0, 1.0, 1.0, 1.0, 1.0, 1.0, 1.0, 1.0, 1.0, 1.0, 1.0, 1.0, 1.0, 1.0, 1.0, 1.0, 1.0, 1.0, 0.6172, 0.6038, 0.5972, 1.0, 1.0, 1.0, 1.0, 1.0, 1.0, 1.0, 1.0, 1.0, 0.9473, 0.9473, 0.9473, 1.0, 1.0, 1.0, 1.0, 1.0, 1.0, 1.0, 1.0, 1.0, 1.0, 1.0, 1.0, 1.0, 1.0, 1.0, 1.0, 1.0, 1.0, 1.0, 1.0, 1.0, 1.0, 1.0, 1.0, 1.0, 1.0, 1.0, 1.0, 1.0, 1.0, 1.0, 1.0, 1.0, 1.0, 1.0, 1.0, 1.0, 1.0, 1.0, 1.0, 1.0, 1.0, 1.0, 1.0, 1.0, 1.0, 1.0, 1.0, 1.0, 1.0, 1.0, 1.0, 1.0, 1.0, 1.0, 1.0, 1.0, 1.0, 1.0, 1.0, 1.0, 0.8879, 0.8714, 0.8714, 1.0, 0.6724, 0.6584, 0.6445, 1.0, 0.6172, 0.6038, 0.5972, 1.0, 0.6584, 0.6584, 0.6376, 1.0, 0.7011, 0.6867, 0.6867, 1.0, 1.0, 1.0, 1.0, 1.0, 1.0, 1.0, 1.0, 1.0, 1.0, 1.0, 1.0, 1.0, 1.0, 1.0, 1.0, 1.0, 1.0, 1.0, 1.0, 1.0, 1.0, 1.0, 1.0, 1.0, 0.6172, 0.6038, 0.5972, 1.0, 1.0, 1.0, 1.0, 1.0, 1.0, 1.0, 1.0, 1.0, 1.0, 1.0, 1.0, 1.0, 1.0, 1.0, 1.0, 1.0, 1.0, 1.0, 1.0, 1.0, 0.7011, 0.6867, 0.6867, 1.0, 1.0, 1.0, 1.0, 1.0, 1.0, 1.0, 1.0, 1.0, 1.0, 1.0, 1.0, 1.0, 1.0, 1.0, 1.0, 1.0, 0.9911, 0.9911, 0.9911, 1.0, 0.9473, 0.9473, 0.9473, 1.0, 1.0, 1.0, 1.0, 1.0, 1.0, 1.0, 1.0, 1.0, 1.0, 1.0, 1.0, 1.0, 0.6584, 0.6584, 0.6376, 1.0, 0.6172, 0.6038, 0.5972, 1.0, 1.0, 1.0, 1.0, 1.0, 1.0, 1.0, 1.0, 1.0, 1.0, 1.0, 1.0, 1.0, 1.0, 1.0, 1.0, 1.0, 1.0, 1.0, 1.0, 1.0, 1.0, 1.0, 1.0, 1.0, 1.0, 1.0, 1.0, 1.0, 1.0, 1.0, 1.0, 1.0, 1.0, 1.0, 1.0, 1.0, 1.0, 1.0, 1.0, 1.0, 1.0, 1.0, 1.0, 1.0, 0.6724, 0.6584, 0.6445, 1.0, 0.1144, 0.1046, 0.09759, 1.0, 1.0, 1.0, 1.0, 1.0, 1.0, 1.0, 1.0, 1.0, 0.1144, 0.1046, 0.09759, 1.0, 0.3712, 0.3613, 0.3467, 1.0, 1.0, 1.0, 1.0, 1.0, 1.0, 1.0, 1.0, 1.0, 0.3712, 0.3613, 0.3467, 1.0, 0.8879, 0.8714, 0.8714, 1.0, 1.0, 1.0, 1.0, 1.0, 1.0, 1.0, 1.0, 1.0, 1.0, 1.0, 1.0, 1.0, 1.0, 1.0, 1.0, 1.0, 1.0, 1.0, 1.0, 1.0, 1.0, 1.0, 1.0, 1.0, 0.6724, 0.6584, 0.6445, 1.0, 0.8879, 0.8714, 0.8714, 1.0, 0.3712, 0.3613, 0.3467, 1.0, 0.1144, 0.1046, 0.09759, 1.0, 1.0, 1.0, 1.0, 1.0, 1.0, 1.0, 1.0, 1.0, 1.0, 1.0, 1.0, 1.0, 1.0, 1.0, 1.0, 1.0, 0.4125, 0.402, 0.3864, 1.0, 1.0, 1.0, 1.0, 1.0, 0.01681, 0.01161, 0.007499, 1.0, 0.01681, 0.01161, 0.007499, 1.0, 1.0, 1.0, 1.0, 1.0, 1.0, 1.0, 1.0, 1.0, 1.0, 1.0, 1.0, 1.0, 1.0, 1.0, 1.0, 1.0, 1.0, 1.0, 1.0, 1.0, 1.0, 1.0, 1.0, 1.0, 1.0, 1.0, 1.0, 1.0, 1.0, 1.0, 1.0, 1.0, 1.0, 1.0, 1.0, 1.0, 1.0, 1.0, 1.0, 1.0, 1.0, 1.0, 1.0, 1.0, 1.0, 1.0, 1.0, 1.0, 1.0, 1.0, 1.0, 1.0, 1.0, 1.0, 1.0, 1.0, 1.0, 1.0, 1.0, 1.0, 1.0, 1.0, 1.0, 1.0, 1.0, 1.0, 1.0, 1.0, 1.0, 1.0, 1.0, 1.0, 1.0, 1.0, 1.0, 1.0, 1.0, 1.0, 1.0, 1.0, 1.0, 1.0, 1.0, 1.0, 1.0, 1.0, 1.0, 1.0, 1.0, 1.0, 1.0, 1.0, 1.0, 1.0, 1.0, 1.0, 1.0, 1.0, 1.0, 1.0, 1.0, 1.0, 1.0, 1.0, 1.0, 1.0, 1.0, 1.0, 1.0, 1.0, 1.0, 1.0, 1.0, 1.0, 1.0, 1.0, 1.0, 1.0, 1.0, 1.0, 1.0, 1.0, 1.0, 1.0, 1.0, 1.0, 1.0, 1.0, 1.0, 1.0, 1.0, 1.0, 1.0, 1.0, 1.0, 1.0, 1.0, 1.0, 1.0, 1.0, 1.0, 1.0, 1.0, 1.0, 1.0, 1.0, 1.0, 1.0, 1.0, 1.0, 1.0, 1.0, 1.0, 1.0, 1.0, 1.0, 1.0, 1.0, 1.0, 1.0, 1.0, 1.0, 1.0, 1.0, 1.0, 1.0, 1.0, 1.0, 1.0, 1.0, 1.0, 1.0, 1.0, 1.0, 1.0, 1.0, 1.0, 1.0, 1.0, 1.0, 1.0, 1.0, 1.0, 1.0, 1.0, 1.0, 1.0, 1.0, 1.0, 1.0, 1.0, 1.0, 1.0, 1.0, 1.0, 1.0, 1.0, 1.0, 1.0, 1.0, 1.0, 1.0, 1.0, 1.0, 1.0, 1.0, 1.0, 1.0, 1.0, 1.0, 1.0, 1.0, 1.0, 1.0, 1.0, 1.0, 1.0, 1.0, 1.0, 1.0, 1.0, 1.0, 1.0, 1.0, 1.0, 1.0, 1.0, 1.0, 1.0, 1.0, 1.0, 1.0, 1.0, 1.0, 1.0, 1.0, 1.0, 1.0, 1.0, 1.0, 1.0, 1.0, 1.0, 1.0, 1.0, 1.0, 1.0, 1.0, 1.0, 1.0, 1.0, 1.0, 1.0, 1.0, 1.0, 1.0, 1.0, 1.0, 1.0, 1.0, 1.0, 1.0, 1.0, 1.0, 1.0, 1.0, 1.0, 1.0, 1.0, 1.0, 1.0, 1.0, 1.0, 1.0, 1.0, 1.0, 1.0, 1.0, 1.0, 1.0, 1.0, 1.0, 1.0, 1.0, 1.0, 1.0, 1.0, 1.0, 1.0, 1.0, 1.0, 1.0, 1.0, 1.0, 1.0, 1.0, 1.0, 1.0, 1.0, 1.0, 1.0, 1.0, 1.0, 1.0, 1.0, 1.0, 1.0, 1.0, 1.0, 1.0, 1.0, 1.0, 1.0, 1.0, 1.0, 1.0, 1.0, 1.0, 1.0, 1.0, 1.0, 1.0, 1.0, 1.0, 1.0, 1.0, 1.0, 1.0, 1.0, 1.0, 1.0, 1.0, 1.0, 1.0, 1.0, 1.0, 1.0, 1.0, 1.0, 1.0, 1.0, 1.0, 1.0, 1.0, 1.0, 1.0, 1.0, 1.0, 1.0, 1.0, 1.0, 1.0, 1.0, 1.0, 1.0, 1.0, 1.0, 1.0, 1.0, 1.0, 1.0, 1.0, 1.0, 1.0, 1.0, 1.0, 1.0, 1.0, 1.0, 1.0, 1.0, 1.0, 1.0, 1.0, 1.0, 1.0, 1.0, 1.0, 1.0, 1.0, 1.0, 1.0, 1.0, 1.0, 1.0, 1.0, 1.0, 1.0, 1.0, 1.0, 1.0, 1.0, 1.0, 1.0, 1.0, 1.0, 0.9911, 0.9911, 0.9911, 1.0, 1.0, 1.0, 1.0, 1.0, 1.0, 1.0, 1.0, 1.0, 1.0, 1.0, 1.0, 1.0, 1.0, 1.0, 1.0, 1.0, 1.0, 1.0, 1.0, 1.0, 0.9473, 0.9473, 0.9473, 1.0, 1.0, 1.0, 1.0, 1.0, 1.0, 1.0, 1.0, 1.0, 0.9473, 0.9473, 0.9473, 1.0, 0.9911, 0.9911, 0.9911, 1.0])
me_cube.materials.append(mat_low_color)
me_cube.use_paint_bone_selection = False
me_cube.use_paint_mask = True
me_cube.update()
me_plane = bpy.data.meshes.new('Plane')
me_plane.from_pydata([(-2.643, -0.5141, 0.0), (0.6098, -0.5141, 0.0), (-2.643, 2.774, 0.0), (0.6098, 2.774, 0.0), (-2.643, -0.5141, 0.8611), (-2.643, 2.774, 0.8611), (0.6098, 2.774, 0.8611)], [], [(0, 1, 3, 2), (2, 3, 6, 5), (0, 2, 5, 4)])
_uv = me_plane.uv_layers.new(name='UVMap')
_uv.uv.foreach_set('vector', [-2.599, -2.599, 3.599, -2.599, 3.599, 3.599, -2.599, 3.599, 0.179, -1.893, 0.179, 2.893, -0.6776, 2.893, -0.6776, -1.893, 1.036, -1.893, 1.036, 2.893, 0.179, 2.893, 0.179, -1.893])
me_plane.materials.append(mat_floor)
me_plane.update()
me_cube_005 = bpy.data.meshes.new('Cube.005')
me_cube_005.from_pydata([(0.0, 0.0, -3.019), (0.0, 0.0, 1.119), (0.0, 2.087, -3.019), (0.0, 2.087, 1.119), (1.168, 0.0, -3.019), (1.168, 0.0, 1.119), (1.168, 2.087, -3.019), (1.168, 2.087, 1.119), (0.0, 1.206, -3.019), (0.0, 1.206, 1.119), (1.168, 1.206, -3.019), (1.168, 1.206, 1.119), (0.0, 1.206, 1.614), (0.0, 2.087, 1.614), (1.168, 2.087, 1.614), (1.168, 1.206, 1.614), (0.6361, 2.087, -3.019), (0.6361, 0.0, -3.019), (0.6361, 2.087, 1.119), (0.6361, 0.0, 1.119), (0.6361, 1.206, 1.119), (0.6361, 1.206, -3.019), (0.6361, 2.087, 1.614), (0.6361, 1.206, 1.614), (0.6361, 2.087, 2.542), (0.6361, 1.206, 2.542), (0.7289, 2.087, 2.542), (1.168, 2.087, 1.9), (1.039, 2.087, 2.413), (1.168, 1.206, 1.9), (0.7289, 1.206, 2.542), (1.039, 1.206, 2.413), (-1.168, 0.0, -3.019), (-1.168, 0.0, 1.119), (-1.168, 2.087, -3.019), (-1.168, 2.087, 1.119), (-1.168, 1.206, -3.019), (-1.168, 1.206, 1.119), (-1.168, 2.087, 1.614), (-1.168, 1.206, 1.614), (-0.6361, 2.087, -3.019), (-0.6361, 0.0, -3.019), (-0.6361, 2.087, 1.119), (-0.6361, 0.0, 1.119), (-0.6361, 1.206, 1.119), (-0.6361, 1.206, -3.019), (-0.6361, 2.087, 1.614), (-0.6361, 1.206, 1.614), (-0.6361, 2.087, 2.542), (-0.6361, 1.206, 2.542), (-0.7289, 2.087, 2.542), (-1.168, 2.087, 1.9), (-1.039, 2.087, 2.413), (-1.168, 1.206, 1.9), (-0.7289, 1.206, 2.542), (-1.039, 1.206, 2.413), (0.0, -2.087, -3.019), (0.0, -2.087, 1.119), (1.168, -2.087, -3.019), (1.168, -2.087, 1.119), (0.0, -1.206, -3.019), (0.0, -1.206, 1.119), (1.168, -1.206, -3.019), (1.168, -1.206, 1.119), (0.0, -1.206, 1.614), (0.0, -2.087, 1.614), (1.168, -2.087, 1.614), (1.168, -1.206, 1.614), (0.6361, -2.087, -3.019), (0.6361, -2.087, 1.119), (0.6361, -1.206, 1.119), (0.6361, -1.206, -3.019), (0.6361, -2.087, 1.614), (0.6361, -1.206, 1.614), (0.6361, -2.087, 2.542), (0.6361, -1.206, 2.542), (0.7289, -2.087, 2.542), (1.168, -2.087, 1.9), (1.039, -2.087, 2.413), (1.168, -1.206, 1.9), (0.7289, -1.206, 2.542), (1.039, -1.206, 2.413), (-1.168, -2.087, -3.019), (-1.168, -2.087, 1.119), (-1.168, -1.206, -3.019), (-1.168, -1.206, 1.119), (-1.168, -2.087, 1.614), (-1.168, -1.206, 1.614), (-0.6361, -2.087, -3.019), (-0.6361, -2.087, 1.119), (-0.6361, -1.206, 1.119), (-0.6361, -1.206, -3.019), (-0.6361, -2.087, 1.614), (-0.6361, -1.206, 1.614), (-0.6361, -2.087, 2.542), (-0.6361, -1.206, 2.542), (-0.7289, -2.087, 2.542), (-1.168, -2.087, 1.9), (-1.039, -2.087, 2.413), (-1.168, -1.206, 1.9), (-0.7289, -1.206, 2.542), (-1.039, -1.206, 2.413)], [], [(10, 11, 5, 4), (21, 16, 6, 10), (16, 18, 7, 6), (20, 11, 15, 23), (19, 5, 11, 20), (17, 21, 10, 4), (6, 7, 11, 10), (23, 15, 29, 31, 30, 25), (18, 3, 13, 22), (11, 7, 14, 15), (7, 18, 22, 14), (12, 23, 22, 13), (0, 8, 21, 17), (1, 19, 20, 9), (9, 20, 23, 12), (2, 3, 18, 16), (8, 2, 16, 21), (15, 14, 27, 29), (22, 23, 25, 24), (14, 22, 24, 26, 28, 27), (26, 30, 31, 28), (28, 31, 29, 27), (25, 30, 26, 24), (36, 32, 33, 37), (45, 36, 34, 40), (40, 34, 35, 42), (44, 47, 39, 37), (43, 44, 37, 33), (41, 32, 36, 45), (34, 36, 37, 35), (47, 49, 54, 55, 53, 39), (42, 46, 13, 3), (37, 39, 38, 35), (35, 38, 46, 42), (12, 13, 46, 47), (0, 41, 45, 8), (1, 9, 44, 43), (9, 12, 47, 44), (2, 40, 42, 3), (8, 45, 40, 2), (39, 53, 51, 38), (46, 48, 49, 47), (38, 51, 52, 50, 48, 46), (50, 52, 55, 54), (52, 51, 53, 55), (49, 48, 50, 54), (62, 4, 5, 63), (71, 62, 58, 68), (68, 58, 59, 69), (70, 73, 67, 63), (19, 70, 63, 5), (17, 4, 62, 71), (58, 62, 63, 59), (73, 75, 80, 81, 79, 67), (69, 72, 65, 57), (63, 67, 66, 59), (59, 66, 72, 69), (64, 65, 72, 73), (0, 17, 71, 60), (1, 61, 70, 19), (61, 64, 73, 70), (56, 68, 69, 57), (60, 71, 68, 56), (67, 79, 77, 66), (72, 74, 75, 73), (66, 77, 78, 76, 74, 72), (76, 78, 81, 80), (78, 77, 79, 81), (75, 74, 76, 80), (84, 85, 33, 32), (91, 88, 82, 84), (88, 89, 83, 82), (90, 85, 87, 93), (43, 33, 85, 90), (41, 91, 84, 32), (82, 83, 85, 84), (93, 87, 99, 101, 100, 95), (89, 57, 65, 92), (85, 83, 86, 87), (83, 89, 92, 86), (64, 93, 92, 65), (0, 60, 91, 41), (1, 43, 90, 61), (61, 90, 93, 64), (56, 57, 89, 88), (60, 56, 88, 91), (87, 86, 97, 99), (92, 93, 95, 94), (86, 92, 94, 96, 98, 97), (96, 100, 101, 98), (98, 101, 99, 97), (95, 100, 96, 94)])
_uv = me_cube_005.uv_layers.new(name='UVMap')
_uv.uv.foreach_set('vector', [0.5263, 0.6288, 0.5263, 0.8709, 0.4557, 0.8709, 0.4557, 0.6288, 0.2258, 0.6344, 0.2258, 0.6344, 0.2839, 0.6344, 0.2839, 0.6344, 0.2258, 0.6344, 0.2258, 0.8594, 0.2839, 0.8594, 0.2839, 0.6344, 0.2258, 0.8594, 0.2839, 0.8594, 0.2839, 0.8863, 0.2258, 0.8863, 0.2258, 0.8594, 0.2839, 0.8594, 0.2839, 0.8594, 0.2258, 0.8594, 0.2258, 0.6344, 0.2258, 0.6344, 0.2839, 0.6344, 0.2839, 0.6344, 0.5778, 0.6288, 0.5778, 0.8709, 0.5263, 0.8709, 0.5263, 0.6288, 0.2258, 0.8863, 0.2839, 0.8863, 0.2839, 0.9018, 0.2698, 0.9297, 0.2359, 0.9367, 0.2258, 0.9367, 0.2258, 0.8594, 0.1563, 0.8594, 0.1563, 0.8863, 0.2258, 0.8863, 0.5263, 0.8709, 0.5778, 0.8709, 0.5778, 0.8999, 0.5263, 0.8999, 0.2839, 0.8594, 0.2258, 0.8594, 0.2258, 0.8863, 0.2839, 0.8863, 0.1563, 0.8863, 0.2258, 0.8863, 0.2258, 0.8863, 0.1563, 0.8863, 0.1563, 0.6344, 0.1563, 0.6344, 0.2258, 0.6344, 0.2258, 0.6344, 0.1563, 0.8594, 0.2258, 0.8594, 0.2258, 0.8594, 0.1563, 0.8594, 0.1563, 0.8594, 0.2258, 0.8594, 0.2258, 0.8863, 0.1563, 0.8863, 0.1563, 0.6344, 0.1563, 0.8594, 0.2258, 0.8594, 0.2258, 0.6344, 0.1563, 0.6344, 0.1563, 0.6344, 0.2258, 0.6344, 0.2258, 0.6344, 0.5263, 0.8999, 0.5778, 0.8999, 0.5778, 0.9166, 0.5263, 0.9166, 0.5778, 0.8999, 0.5263, 0.8999, 0.5263, 0.9542, 0.5778, 0.9542, 0.2839, 0.8863, 0.2258, 0.8863, 0.2258, 0.9367, 0.2359, 0.9367, 0.2698, 0.9297, 0.2839, 0.9018, 0.2359, 0.9367, 0.2359, 0.9367, 0.2698, 0.9297, 0.2698, 0.9297, 0.5778, 0.9466, 0.5263, 0.9466, 0.5263, 0.9166, 0.5778, 0.9166, 0.5263, 0.9542, 0.5263, 0.9542, 0.5778, 0.9542, 0.5778, 0.9542, 0.5263, 0.6288, 0.4557, 0.6288, 0.4557, 0.8709, 0.5263, 0.8709, 0.08683, 0.6344, 0.02875, 0.6344, 0.02875, 0.6344, 0.08683, 0.6344, 0.08683, 0.6344, 0.02875, 0.6344, 0.02875, 0.8594, 0.08683, 0.8594, 0.08683, 0.8594, 0.08683, 0.8863, 0.02875, 0.8863, 0.02875, 0.8594, 0.08683, 0.8594, 0.08683, 0.8594, 0.02875, 0.8594, 0.02875, 0.8594, 0.08683, 0.6344, 0.02875, 0.6344, 0.02875, 0.6344, 0.08683, 0.6344, 0.5778, 0.6288, 0.5263, 0.6288, 0.5263, 0.8709, 0.5778, 0.8709, 0.08683, 0.8863, 0.08683, 0.9367, 0.0767, 0.9367, 0.0428, 0.9297, 0.02875, 0.9018, 0.02875, 0.8863, 0.08683, 0.8594, 0.08683, 0.8863, 0.1563, 0.8863, 0.1563, 0.8594, 0.5263, 0.8709, 0.5263, 0.8999, 0.5778, 0.8999, 0.5778, 0.8709, 0.02875, 0.8594, 0.02875, 0.8863, 0.08683, 0.8863, 0.08683, 0.8594, 0.1563, 0.8863, 0.1563, 0.8863, 0.08683, 0.8863, 0.08683, 0.8863, 0.1563, 0.6344, 0.08683, 0.6344, 0.08683, 0.6344, 0.1563, 0.6344, 0.1563, 0.8594, 0.1563, 0.8594, 0.08683, 0.8594, 0.08683, 0.8594, 0.1563, 0.8594, 0.1563, 0.8863, 0.08683, 0.8863, 0.08683, 0.8594, 0.1563, 0.6344, 0.08683, 0.6344, 0.08683, 0.8594, 0.1563, 0.8594, 0.1563, 0.6344, 0.08683, 0.6344, 0.08683, 0.6344, 0.1563, 0.6344, 0.5263, 0.8999, 0.5263, 0.9166, 0.5778, 0.9166, 0.5778, 0.8999, 0.5778, 0.8999, 0.5778, 0.9542, 0.5263, 0.9542, 0.5263, 0.8999, 0.02875, 0.8863, 0.02875, 0.9018, 0.0428, 0.9297, 0.0767, 0.9367, 0.08683, 0.9367, 0.08683, 0.8863, 0.0767, 0.9367, 0.0428, 0.9297, 0.0428, 0.9297, 0.0767, 0.9367, 0.5778, 0.9466, 0.5778, 0.9166, 0.5263, 0.9166, 0.5263, 0.9466, 0.5263, 0.9542, 0.5778, 0.9542, 0.5778, 0.9542, 0.5263, 0.9542, 0.3851, 0.6288, 0.4557, 0.6288, 0.4557, 0.8709, 0.3851, 0.8709, 0.2258, 0.6344, 0.2839, 0.6344, 0.2839, 0.6344, 0.2258, 0.6344, 0.2258, 0.6344, 0.2839, 0.6344, 0.2839, 0.8594, 0.2258, 0.8594, 0.2258, 0.8594, 0.2258, 0.8863, 0.2839, 0.8863, 0.2839, 0.8594, 0.2258, 0.8594, 0.2258, 0.8594, 0.2839, 0.8594, 0.2839, 0.8594, 0.2258, 0.6344, 0.2839, 0.6344, 0.2839, 0.6344, 0.2258, 0.6344, 0.3335, 0.6288, 0.3851, 0.6288, 0.3851, 0.8709, 0.3335, 0.8709, 0.2258, 0.8863, 0.2258, 0.9367, 0.2359, 0.9367, 0.2698, 0.9297, 0.2839, 0.9018, 0.2839, 0.8863, 0.2258, 0.8594, 0.2258, 0.8863, 0.1563, 0.8863, 0.1563, 0.8594, 0.3851, 0.8709, 0.3851, 0.8999, 0.3335, 0.8999, 0.3335, 0.8709, 0.2839, 0.8594, 0.2839, 0.8863, 0.2258, 0.8863, 0.2258, 0.8594, 0.1563, 0.8863, 0.1563, 0.8863, 0.2258, 0.8863, 0.2258, 0.8863, 0.1563, 0.6344, 0.2258, 0.6344, 0.2258, 0.6344, 0.1563, 0.6344, 0.1563, 0.8594, 0.1563, 0.8594, 0.2258, 0.8594, 0.2258, 0.8594, 0.1563, 0.8594, 0.1563, 0.8863, 0.2258, 0.8863, 0.2258, 0.8594, 0.1563, 0.6344, 0.2258, 0.6344, 0.2258, 0.8594, 0.1563, 0.8594, 0.1563, 0.6344, 0.2258, 0.6344, 0.2258, 0.6344, 0.1563, 0.6344, 0.3851, 0.8999, 0.3851, 0.9166, 0.3335, 0.9166, 0.3335, 0.8999, 0.3335, 0.8999, 0.3335, 0.9542, 0.3851, 0.9542, 0.3851, 0.8999, 0.2839, 0.8863, 0.2839, 0.9018, 0.2698, 0.9297, 0.2359, 0.9367, 0.2258, 0.9367, 0.2258, 0.8863, 0.2359, 0.9367, 0.2698, 0.9297, 0.2698, 0.9297, 0.2359, 0.9367, 0.3335, 0.9466, 0.3335, 0.9166, 0.3851, 0.9166, 0.3851, 0.9466, 0.3851, 0.9542, 0.3335, 0.9542, 0.3335, 0.9542, 0.3851, 0.9542, 0.3851, 0.6288, 0.3851, 0.8709, 0.4557, 0.8709, 0.4557, 0.6288, 0.08683, 0.6344, 0.08683, 0.6344, 0.02875, 0.6344, 0.02875, 0.6344, 0.08683, 0.6344, 0.08683, 0.8594, 0.02875, 0.8594, 0.02875, 0.6344, 0.08683, 0.8594, 0.02875, 0.8594, 0.02875, 0.8863, 0.08683, 0.8863, 0.08683, 0.8594, 0.02875, 0.8594, 0.02875, 0.8594, 0.08683, 0.8594, 0.08683, 0.6344, 0.08683, 0.6344, 0.02875, 0.6344, 0.02875, 0.6344, 0.3335, 0.6288, 0.3335, 0.8709, 0.3851, 0.8709, 0.3851, 0.6288, 0.08683, 0.8863, 0.02875, 0.8863, 0.02875, 0.9018, 0.0428, 0.9297, 0.0767, 0.9367, 0.08683, 0.9367, 0.08683, 0.8594, 0.1563, 0.8594, 0.1563, 0.8863, 0.08683, 0.8863, 0.3851, 0.8709, 0.3335, 0.8709, 0.3335, 0.8999, 0.3851, 0.8999, 0.02875, 0.8594, 0.08683, 0.8594, 0.08683, 0.8863, 0.02875, 0.8863, 0.1563, 0.8863, 0.08683, 0.8863, 0.08683, 0.8863, 0.1563, 0.8863, 0.1563, 0.6344, 0.1563, 0.6344, 0.08683, 0.6344, 0.08683, 0.6344, 0.1563, 0.8594, 0.08683, 0.8594, 0.08683, 0.8594, 0.1563, 0.8594, 0.1563, 0.8594, 0.08683, 0.8594, 0.08683, 0.8863, 0.1563, 0.8863, 0.1563, 0.6344, 0.1563, 0.8594, 0.08683, 0.8594, 0.08683, 0.6344, 0.1563, 0.6344, 0.1563, 0.6344, 0.08683, 0.6344, 0.08683, 0.6344, 0.3851, 0.8999, 0.3335, 0.8999, 0.3335, 0.9166, 0.3851, 0.9166, 0.3335, 0.8999, 0.3851, 0.8999, 0.3851, 0.9542, 0.3335, 0.9542, 0.02875, 0.8863, 0.08683, 0.8863, 0.08683, 0.9367, 0.0767, 0.9367, 0.0428, 0.9297, 0.02875, 0.9018, 0.0767, 0.9367, 0.0767, 0.9367, 0.0428, 0.9297, 0.0428, 0.9297, 0.3335, 0.9466, 0.3851, 0.9466, 0.3851, 0.9166, 0.3335, 0.9166, 0.3851, 0.9542, 0.3851, 0.9542, 0.3335, 0.9542, 0.3335, 0.9542])
me_cube_005.update()
me_cube_007 = bpy.data.meshes.new('Cube.007')
me_cube_007.from_pydata([(-0.04443, 0.2401, -0.05287), (-0.06374, 0.2401, 0.01732), (0.04444, 0.2401, -0.05287), (0.06375, 0.2401, 0.01732), (-0.05811, 0.0, -0.00903), (-0.05811, 0.0, 0.05231), (0.05812, 0.0, -0.00903), (0.05812, 0.0, 0.05231), (-0.04947, 0.1518, 0.03548), (0.04948, 0.1518, -0.05173), (-0.04947, 0.1518, -0.05173), (0.04948, 0.1518, 0.03548), (-0.07144, 0.1758, 0.02857), (0.04811, 0.1758, -0.04293), (-0.07144, 0.1758, -0.04293), (0.04811, 0.1758, 0.02857), (-0.02911, 0.2683, -0.06028), (0.02912, 0.2683, -0.06028), (-0.05162, 0.1141, -0.0219), (0.05163, 0.1141, 0.03966), (-0.05162, 0.1141, 0.03966), (0.05163, 0.1141, -0.0219), (-0.02911, 0.2683, -0.0318), (-0.0336, 0.26, -0.002334), (0.02912, 0.2683, -0.0318), (0.03361, 0.26, -0.002334), (0.04443, 0.2401, -0.05287), (0.06374, 0.2401, 0.01732), (-0.04444, 0.2401, -0.05287), (-0.06375, 0.2401, 0.01732), (0.05811, 0.0, -0.00903), (0.05811, 0.0, 0.05231), (-0.05812, 0.0, -0.00903), (-0.05812, 0.0, 0.05231), (0.04947, 0.1518, 0.03548), (-0.04948, 0.1518, -0.05173), (0.04947, 0.1518, -0.05173), (-0.04948, 0.1518, 0.03548), (0.07144, 0.1758, 0.02857), (-0.04811, 0.1758, -0.04293), (0.07144, 0.1758, -0.04293), (-0.04811, 0.1758, 0.02857), (0.02911, 0.2683, -0.06028), (-0.02912, 0.2683, -0.06028), (0.05162, 0.1141, -0.0219), (-0.05163, 0.1141, 0.03966), (0.05162, 0.1141, 0.03966), (-0.05163, 0.1141, -0.0219), (0.02911, 0.2683, -0.0318), (0.0336, 0.26, -0.002334), (-0.02912, 0.2683, -0.0318), (-0.03361, 0.26, -0.002334), (-0.04443, -0.2401, -0.05287), (-0.06374, -0.2401, 0.01732), (0.04444, -0.2401, -0.05287), (0.06375, -0.2401, 0.01732), (-0.04947, -0.1518, 0.03548), (0.04948, -0.1518, -0.05173), (-0.04947, -0.1518, -0.05173), (0.04948, -0.1518, 0.03548), (-0.07144, -0.1758, 0.02857), (0.04811, -0.1758, -0.04293), (-0.07144, -0.1758, -0.04293), (0.04811, -0.1758, 0.02857), (-0.02911, -0.2683, -0.06028), (0.02912, -0.2683, -0.06028), (-0.05162, -0.1141, -0.0219), (0.05163, -0.1141, 0.03966), (-0.05162, -0.1141, 0.03966), (0.05163, -0.1141, -0.0219), (-0.02911, -0.2683, -0.0318), (-0.0336, -0.26, -0.002334), (0.02912, -0.2683, -0.0318), (0.03361, -0.26, -0.002334), (0.04443, -0.2401, -0.05287), (0.06374, -0.2401, 0.01732), (-0.04444, -0.2401, -0.05287), (-0.06375, -0.2401, 0.01732), (0.04947, -0.1518, 0.03548), (-0.04948, -0.1518, -0.05173), (0.04947, -0.1518, -0.05173), (-0.04948, -0.1518, 0.03548), (0.07144, -0.1758, 0.02857), (-0.04811, -0.1758, -0.04293), (0.07144, -0.1758, -0.04293), (-0.04811, -0.1758, 0.02857), (0.02911, -0.2683, -0.06028), (-0.02912, -0.2683, -0.06028), (0.05162, -0.1141, -0.0219), (-0.05163, -0.1141, 0.03966), (0.05162, -0.1141, 0.03966), (-0.05163, -0.1141, -0.0219), (0.02911, -0.2683, -0.0318), (0.0336, -0.26, -0.002334), (-0.02912, -0.2683, -0.0318), (-0.03361, -0.26, -0.002334)], [], [(14, 12, 1, 0), (19, 20, 5, 7), (18, 21, 6, 4), (21, 19, 7, 6), (13, 15, 11, 9), (14, 13, 9, 10), (15, 12, 8, 11), (18, 20, 8, 10), (3, 1, 12, 15), (0, 2, 13, 14), (2, 3, 15, 13), (10, 8, 12, 14), (2, 0, 16, 17), (1, 3, 25, 23), (4, 5, 20, 18), (9, 11, 19, 21), (10, 9, 21, 18), (11, 8, 20, 19), (23, 25, 24, 22), (16, 22, 24, 17), (1, 23, 22, 16, 0), (40, 26, 27, 38), (45, 33, 31, 46), (44, 30, 32, 47), (47, 32, 33, 45), (39, 35, 37, 41), (40, 36, 35, 39), (41, 37, 34, 38), (44, 36, 34, 46), (29, 41, 38, 27), (26, 40, 39, 28), (28, 39, 41, 29), (36, 40, 38, 34), (28, 43, 42, 26), (27, 49, 51, 29), (30, 44, 46, 31), (35, 47, 45, 37), (36, 44, 47, 35), (37, 45, 46, 34), (49, 48, 50, 51), (42, 43, 50, 48), (27, 26, 42, 48, 49), (62, 52, 53, 60), (67, 7, 5, 68), (66, 4, 6, 69), (69, 6, 7, 67), (61, 57, 59, 63), (62, 58, 57, 61), (63, 59, 56, 60), (66, 58, 56, 68), (55, 63, 60, 53), (52, 62, 61, 54), (54, 61, 63, 55), (58, 62, 60, 56), (54, 65, 64, 52), (53, 71, 73, 55), (4, 66, 68, 5), (57, 69, 67, 59), (58, 66, 69, 57), (59, 67, 68, 56), (71, 70, 72, 73), (64, 65, 72, 70), (53, 52, 64, 70, 71), (84, 82, 75, 74), (89, 90, 31, 33), (88, 91, 32, 30), (91, 89, 33, 32), (83, 85, 81, 79), (84, 83, 79, 80), (85, 82, 78, 81), (88, 90, 78, 80), (77, 75, 82, 85), (74, 76, 83, 84), (76, 77, 85, 83), (80, 78, 82, 84), (76, 74, 86, 87), (75, 77, 95, 93), (30, 31, 90, 88), (79, 81, 89, 91), (80, 79, 91, 88), (81, 78, 90, 89), (93, 95, 94, 92), (86, 92, 94, 87), (75, 93, 92, 86, 74)])
_uv = me_cube_007.uv_layers.new(name='UVMap')
_uv.uv.foreach_set('vector', [0.375, 0.2165, 0.625, 0.2165, 0.625, 0.25, 0.375, 0.25, 0.625, 0.5656, 0.875, 0.5656, 0.875, 0.625, 0.625, 0.625, 0.125, 0.5656, 0.375, 0.5656, 0.375, 0.625, 0.125, 0.625, 0.375, 0.5656, 0.625, 0.5656, 0.625, 0.625, 0.375, 0.625, 0.375, 0.5335, 0.625, 0.5335, 0.625, 0.546, 0.375, 0.546, 0.125, 0.5335, 0.375, 0.5335, 0.375, 0.546, 0.125, 0.546, 0.625, 0.5335, 0.875, 0.5335, 0.875, 0.546, 0.625, 0.546, 0.375, 0.1844, 0.625, 0.1844, 0.625, 0.204, 0.375, 0.204, 0.625, 0.5, 0.875, 0.5, 0.875, 0.5335, 0.625, 0.5335, 0.125, 0.5, 0.375, 0.5, 0.375, 0.5335, 0.125, 0.5335, 0.375, 0.5, 0.625, 0.5, 0.625, 0.5335, 0.375, 0.5335, 0.375, 0.204, 0.625, 0.204, 0.625, 0.2165, 0.375, 0.2165, 0.375, 0.5, 0.125, 0.5, 0.125, 0.5, 0.375, 0.5, 0.875, 0.5, 0.625, 0.5, 0.6119, 0.5, 0.875, 0.5, 0.375, 0.125, 0.625, 0.125, 0.625, 0.1844, 0.375, 0.1844, 0.375, 0.546, 0.625, 0.546, 0.625, 0.5656, 0.375, 0.5656, 0.125, 0.546, 0.375, 0.546, 0.375, 0.5656, 0.125, 0.5656, 0.625, 0.546, 0.875, 0.546, 0.875, 0.5656, 0.625, 0.5656, 0.875, 0.5, 0.6119, 0.5, 0.5001, 0.5, 0.5004, 0.5, 0.125, 0.5, 0.5004, 0.5, 0.5001, 0.5, 0.375, 0.5, 0.875, 0.5, 0.875, 0.5, 0.5004, 0.5, 0.125, 0.5, 0.125, 0.5, 0.375, 0.2165, 0.375, 0.25, 0.625, 0.25, 0.625, 0.2165, 0.625, 0.5656, 0.625, 0.625, 0.875, 0.625, 0.875, 0.5656, 0.125, 0.5656, 0.125, 0.625, 0.375, 0.625, 0.375, 0.5656, 0.375, 0.5656, 0.375, 0.625, 0.625, 0.625, 0.625, 0.5656, 0.375, 0.5335, 0.375, 0.546, 0.625, 0.546, 0.625, 0.5335, 0.125, 0.5335, 0.125, 0.546, 0.375, 0.546, 0.375, 0.5335, 0.625, 0.5335, 0.625, 0.546, 0.875, 0.546, 0.875, 0.5335, 0.375, 0.1844, 0.375, 0.204, 0.625, 0.204, 0.625, 0.1844, 0.625, 0.5, 0.625, 0.5335, 0.875, 0.5335, 0.875, 0.5, 0.125, 0.5, 0.125, 0.5335, 0.375, 0.5335, 0.375, 0.5, 0.375, 0.5, 0.375, 0.5335, 0.625, 0.5335, 0.625, 0.5, 0.375, 0.204, 0.375, 0.2165, 0.625, 0.2165, 0.625, 0.204, 0.375, 0.5, 0.375, 0.5, 0.125, 0.5, 0.125, 0.5, 0.875, 0.5, 0.875, 0.5, 0.6119, 0.5, 0.625, 0.5, 0.375, 0.125, 0.375, 0.1844, 0.625, 0.1844, 0.625, 0.125, 0.375, 0.546, 0.375, 0.5656, 0.625, 0.5656, 0.625, 0.546, 0.125, 0.546, 0.125, 0.5656, 0.375, 0.5656, 0.375, 0.546, 0.625, 0.546, 0.625, 0.5656, 0.875, 0.5656, 0.875, 0.546, 0.875, 0.5, 0.5004, 0.5, 0.5001, 0.5, 0.6119, 0.5, 0.125, 0.5, 0.375, 0.5, 0.5001, 0.5, 0.5004, 0.5, 0.875, 0.5, 0.125, 0.5, 0.125, 0.5, 0.5004, 0.5, 0.875, 0.5, 0.375, 0.2165, 0.375, 0.25, 0.625, 0.25, 0.625, 0.2165, 0.625, 0.5656, 0.625, 0.625, 0.875, 0.625, 0.875, 0.5656, 0.125, 0.5656, 0.125, 0.625, 0.375, 0.625, 0.375, 0.5656, 0.375, 0.5656, 0.375, 0.625, 0.625, 0.625, 0.625, 0.5656, 0.375, 0.5335, 0.375, 0.546, 0.625, 0.546, 0.625, 0.5335, 0.125, 0.5335, 0.125, 0.546, 0.375, 0.546, 0.375, 0.5335, 0.625, 0.5335, 0.625, 0.546, 0.875, 0.546, 0.875, 0.5335, 0.375, 0.1844, 0.375, 0.204, 0.625, 0.204, 0.625, 0.1844, 0.625, 0.5, 0.625, 0.5335, 0.875, 0.5335, 0.875, 0.5, 0.125, 0.5, 0.125, 0.5335, 0.375, 0.5335, 0.375, 0.5, 0.375, 0.5, 0.375, 0.5335, 0.625, 0.5335, 0.625, 0.5, 0.375, 0.204, 0.375, 0.2165, 0.625, 0.2165, 0.625, 0.204, 0.375, 0.5, 0.375, 0.5, 0.125, 0.5, 0.125, 0.5, 0.875, 0.5, 0.875, 0.5, 0.6119, 0.5, 0.625, 0.5, 0.375, 0.125, 0.375, 0.1844, 0.625, 0.1844, 0.625, 0.125, 0.375, 0.546, 0.375, 0.5656, 0.625, 0.5656, 0.625, 0.546, 0.125, 0.546, 0.125, 0.5656, 0.375, 0.5656, 0.375, 0.546, 0.625, 0.546, 0.625, 0.5656, 0.875, 0.5656, 0.875, 0.546, 0.875, 0.5, 0.5004, 0.5, 0.5001, 0.5, 0.6119, 0.5, 0.125, 0.5, 0.375, 0.5, 0.5001, 0.5, 0.5004, 0.5, 0.875, 0.5, 0.125, 0.5, 0.125, 0.5, 0.5004, 0.5, 0.875, 0.5, 0.375, 0.2165, 0.625, 0.2165, 0.625, 0.25, 0.375, 0.25, 0.625, 0.5656, 0.875, 0.5656, 0.875, 0.625, 0.625, 0.625, 0.125, 0.5656, 0.375, 0.5656, 0.375, 0.625, 0.125, 0.625, 0.375, 0.5656, 0.625, 0.5656, 0.625, 0.625, 0.375, 0.625, 0.375, 0.5335, 0.625, 0.5335, 0.625, 0.546, 0.375, 0.546, 0.125, 0.5335, 0.375, 0.5335, 0.375, 0.546, 0.125, 0.546, 0.625, 0.5335, 0.875, 0.5335, 0.875, 0.546, 0.625, 0.546, 0.375, 0.1844, 0.625, 0.1844, 0.625, 0.204, 0.375, 0.204, 0.625, 0.5, 0.875, 0.5, 0.875, 0.5335, 0.625, 0.5335, 0.125, 0.5, 0.375, 0.5, 0.375, 0.5335, 0.125, 0.5335, 0.375, 0.5, 0.625, 0.5, 0.625, 0.5335, 0.375, 0.5335, 0.375, 0.204, 0.625, 0.204, 0.625, 0.2165, 0.375, 0.2165, 0.375, 0.5, 0.125, 0.5, 0.125, 0.5, 0.375, 0.5, 0.875, 0.5, 0.625, 0.5, 0.6119, 0.5, 0.875, 0.5, 0.375, 0.125, 0.625, 0.125, 0.625, 0.1844, 0.375, 0.1844, 0.375, 0.546, 0.625, 0.546, 0.625, 0.5656, 0.375, 0.5656, 0.125, 0.546, 0.375, 0.546, 0.375, 0.5656, 0.125, 0.5656, 0.625, 0.546, 0.875, 0.546, 0.875, 0.5656, 0.625, 0.5656, 0.875, 0.5, 0.6119, 0.5, 0.5001, 0.5, 0.5004, 0.5, 0.125, 0.5, 0.5004, 0.5, 0.5001, 0.5, 0.375, 0.5, 0.875, 0.5, 0.875, 0.5, 0.5004, 0.5, 0.125, 0.5, 0.125, 0.5])
me_cube_007.update()
me_cube_006 = bpy.data.meshes.new('Cube.006')
me_cube_006.from_pydata([(-0.1821, -0.1375, 0.09731), (-0.1667, -0.1375, 0.2721), (-0.1821, 0.1375, 0.09731), (-0.1667, 0.1375, 0.2721), (0.1416, -0.1375, 0.09731), (0.1006, -0.08494, 0.3162), (0.1416, 0.1375, 0.09731), (0.1006, 0.08494, 0.3162), (0.0, 0.145, 0.09731), (-0.01205, 0.145, 0.2721), (0.0, -0.145, 0.09731), (-0.01205, -0.145, 0.2721), (0.0364, 0.08494, 0.4285), (0.0364, -0.08494, 0.4285), (0.1291, 0.1375, 0.2721), (0.1291, -0.1375, 0.2721), (0.007851, 0.1375, 0.4726), (0.007851, -0.1375, 0.4726)], [], [(0, 1, 3, 2), (8, 9, 14, 6), (6, 14, 15, 4), (10, 11, 1, 0), (8, 6, 4, 10), (9, 3, 1, 11), (14, 9, 11, 15), (2, 8, 10, 0), (4, 15, 11, 10), (2, 3, 9, 8), (11, 9, 16, 17), (7, 5, 13, 12), (16, 9, 14), (17, 15, 11), (5, 7, 14, 15), (12, 13, 17, 16), (7, 12, 16, 14), (13, 5, 15, 17)])
_uv = me_cube_006.uv_layers.new(name='UVMap')
_uv.uv.foreach_set('vector', [0.375, 0.0, 0.625, 0.0, 0.625, 0.25, 0.375, 0.25, 0.375, 0.375, 0.625, 0.375, 0.625, 0.5, 0.375, 0.5, 0.375, 0.5, 0.625, 0.5, 0.625, 0.75, 0.375, 0.75, 0.375, 0.875, 0.625, 0.875, 0.625, 1.0, 0.375, 1.0, 0.25, 0.5, 0.375, 0.5, 0.375, 0.75, 0.25, 0.75, 0.75, 0.5, 0.875, 0.5, 0.875, 0.75, 0.75, 0.75, 0.625, 0.5, 0.75, 0.5, 0.75, 0.75, 0.625, 0.75, 0.125, 0.5, 0.25, 0.5, 0.25, 0.75, 0.125, 0.75, 0.375, 0.75, 0.625, 0.75, 0.625, 0.875, 0.375, 0.875, 0.375, 0.25, 0.625, 0.25, 0.625, 0.375, 0.375, 0.375, 0.75, 0.75, 0.75, 0.5, 0.75, 0.5, 0.75, 0.75, 0.6525, 0.5478, 0.6525, 0.7022, 0.7225, 0.7022, 0.7225, 0.5478, 0.0, 0.0, 0.0, 0.0, 0.0, 0.0, 0.0, 0.0, 0.0, 0.0, 0.0, 0.0, 0.6525, 0.7022, 0.6525, 0.5478, 0.625, 0.5, 0.625, 0.75, 0.7225, 0.5478, 0.7225, 0.7022, 0.75, 0.75, 0.75, 0.5, 0.6525, 0.5478, 0.7225, 0.5478, 0.75, 0.5, 0.625, 0.5, 0.7225, 0.7022, 0.6525, 0.7022, 0.625, 0.75, 0.75, 0.75])
me_cube_006.update()

# ---- objects
ob_camera = bpy.data.objects.new('Camera', cam_camera)
ob_tim_for_scale = bpy.data.objects.new('tim for scale', me_cube_001)
ob_phone = bpy.data.objects.new('phone', me_cube)
ob_plane = bpy.data.objects.new('Plane', me_plane)
ob_area_001 = bpy.data.objects.new('Area.001', light_area_001)
ob_area_002 = bpy.data.objects.new('Area.002', light_area_002)
ob_holder_001 = bpy.data.objects.new('holder.001', me_cube_005)
ob_phone_001 = bpy.data.objects.new('phone.001', me_cube_007)
ob_stand_001 = bpy.data.objects.new('stand.001', me_cube_006)

# ---- transforms, parenting, visibility, modifiers, constraints
ob_camera.location = (4.969, 3.796, 2.832)
ob_camera.rotation_euler = (1.156, 7.81e-07, 2.223)
ob_camera.scale = (1.0, 1.0, 1.0)
ob_camera.lock_rotations_4d = False
ob_camera.empty_display_type = 'ARROWS'
ob_camera.color = (0.0, 0.0, 0.0, 0.0)
ob_camera.display_type = 'WIRE'
ob_camera.lineart.crease_threshold = 0.0
ob_tim_for_scale.location = (-0.9915, 0.0, 0.8638)
ob_tim_for_scale.scale = (0.2905, 0.3751, 0.85)
ob_tim_for_scale.hide_render = True
ob_phone.location = (0.0, 0.0, 0.3393)
ob_phone.rotation_euler = (0.0, -0.0, -4.858)
ob_plane.location = (0.0, 0.0, 0.0)
ob_plane.rotation_euler = (0.0, 0.0, -4.858)
ob_plane.scale = (10.2, 10.2, 10.2)
ob_area_001.location = (-0.0312, 0.102, 1.712)
ob_area_002.location = (-0.0312, 0.102, 1.34)
ob_area_002.hide_render = True
ob_holder_001.location = (0.0, 0.0, 0.2237)
ob_holder_001.scale = (0.09867, 0.04911, 0.04911)
ob_phone_001.location = (0.0, 0.0, 0.3271)
ob_stand_001.location = (0.1173, 0.0, -0.08273)
ob_stand_001.scale = (1.675, 1.082, 0.7279)

# ---- collection membership
col_collection.objects.link(ob_camera)
col_collection.objects.link(ob_tim_for_scale)
col_collection.objects.link(ob_phone)
col_collection.objects.link(ob_plane)
col_collection.objects.link(ob_area_001)
col_collection.objects.link(ob_area_002)
col_collection_2.objects.link(ob_holder_001)
col_collection_2.objects.link(ob_phone_001)
col_collection_2.objects.link(ob_stand_001)

# ---- scene / render settings (as saved in the file)
scene.camera = ob_camera
scene.frame_start = 1; scene.frame_end = 120; scene.frame_set(93)
scene.render.engine = 'BLENDER_EEVEE_NEXT'
scene.render.image_settings.file_format = 'FFMPEG'
scene.render.image_settings.color_mode = 'RGB'
scene.render.filter_size = 0.01
scene.eevee.taa_samples = 32
bpy.context.view_layer.update()
